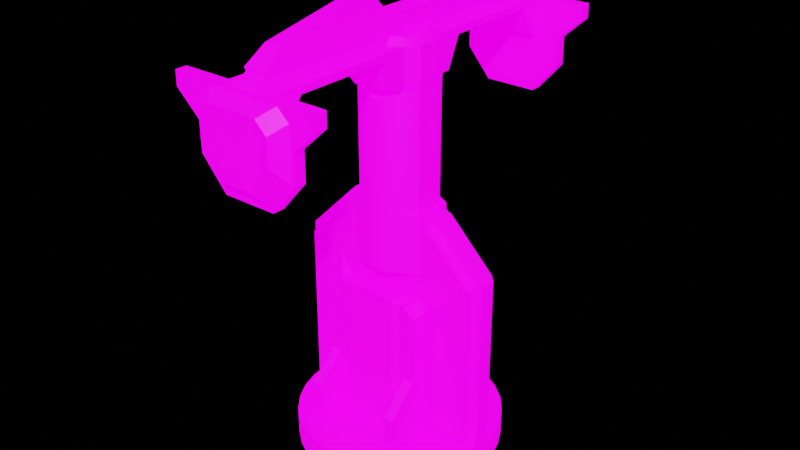 # Source: 7_Scanning_Device.blend  (saved by Blender 3.3.6; exported with 4.5.12 LTS)
import bpy
from mathutils import Matrix  # noqa: F401  (used for matrix-valued properties, if any)

bpy.ops.wm.read_factory_settings(use_empty=True)
scene = bpy.context.scene
scene.name = 'Scene'

# ---- images (referenced by path relative to the original .blend; pixels are not part of the script)
import os
ASSET_DIR = os.environ.get("B2B_ASSET_DIR", "")  # directory of the original .blend (textures are referenced by path, not embedded)
HERE = os.path.dirname(os.path.abspath(__file__))  # packed textures are extracted next to this script under _unpacked/

def load_image(name, relpath, width, height, colorspace="sRGB"):
    """Load a texture the original file referenced (path relative to the .blend, or extracted next to this script)."""
    p = next((c for c in (os.path.join(HERE, relpath), os.path.join(ASSET_DIR, relpath)) if relpath and os.path.exists(c)), "")
    if p:
        img = bpy.data.images.load(p, check_existing=True)
        img.name = name
    else:  # same state as the original file: an image datablock whose file is absent (Cycles renders it pink)
        img = bpy.data.images.new(name, width, height)
        img.source = "FILE"
        img.filepath = "//" + (relpath or name)
    img.colorspace_settings.name = colorspace
    return img
img_7_scanning_device_basecolor_jpg_001 = load_image('7_Scanning_Device_BaseColor.jpg.001', '7_Scanning_Device_BaseColor.jpg', 1024, 1024, 'sRGB')
img_skylit_garage_4k_hdr = load_image('skylit_garage_4k.hdr', 'skylit_garage_4k.hdr', 1024, 1024, 'Linear Rec.709')

# ---- materials (node trees are filled in below, after node groups)
mat_7_scanning_device = bpy.data.materials.new('7_Scanning_Device')

# ---- node groups
ng_auto_smooth = bpy.data.node_groups.new('Auto Smooth', 'GeometryNodeTree')
_s = ng_auto_smooth.interface.new_socket(name='Geometry', in_out='OUTPUT', socket_type='NodeSocketGeometry')
_s = ng_auto_smooth.interface.new_socket(name='Geometry', in_out='INPUT', socket_type='NodeSocketGeometry')
_s = ng_auto_smooth.interface.new_socket(name='Angle', in_out='INPUT', socket_type='NodeSocketFloat')
_s.subtype = 'ANGLE'
_s.min_value = 0.0
_s.max_value = 3.142
ng_auto_smooth.is_modifier = True
_N = ng_auto_smooth.nodes; _L = ng_auto_smooth.links
n0 = _N.new('NodeGroupOutput'); n0.name = 'Group Output'; n0.location = (480, -100)
n1 = _N.new('NodeGroupInput'); n1.name = 'Group Input'; n1.location = (-420, -300)
n2 = _N.new('NodeGroupInput'); n2.name = 'Group Input.001'; n2.location = (-60, -100)
n3 = _N.new('GeometryNodeSetShadeSmooth'); n3.name = 'Set Shade Smooth'; n3.location = (120, -100)
n3.domain = 'EDGE'
n4 = _N.new('GeometryNodeSetShadeSmooth'); n4.name = 'Set Shade Smooth.001'; n4.location = (300, -100)
n5 = _N.new('GeometryNodeInputMeshEdgeAngle'); n5.name = 'Edge Angle'; n5.location = (-420, -220)
n6 = _N.new('GeometryNodeInputEdgeSmooth'); n6.name = 'Is Edge Smooth'; n6.location = (-60, -160)
n7 = _N.new('GeometryNodeInputShadeSmooth'); n7.name = 'Is Face Smooth'; n7.location = (-240, -340)
n8 = _N.new('FunctionNodeBooleanMath'); n8.name = 'Boolean Math'; n8.location = (-60, -220)
n9 = _N.new('FunctionNodeCompare'); n9.name = 'Compare'; n9.location = (-240, -180)
n9.operation = 'LESS_EQUAL'
_L.new(n5.outputs[0], n9.inputs[0])
_L.new(n4.outputs[0], n0.inputs[0])
_L.new(n1.outputs[1], n9.inputs[1])
_L.new(n9.outputs[0], n8.inputs[0])
_L.new(n7.outputs[0], n8.inputs[1])
_L.new(n2.outputs[0], n3.inputs[0])
_L.new(n6.outputs[0], n3.inputs[1])
_L.new(n3.outputs[0], n4.inputs[0])
_L.new(n8.outputs[0], n3.inputs[2])
n0.is_active_output = True

# ---- material node trees
mat_7_scanning_device.use_nodes = True; mat_7_scanning_device.node_tree.nodes.clear()
_N = mat_7_scanning_device.node_tree.nodes; _L = mat_7_scanning_device.node_tree.links
n0 = _N.new('ShaderNodeBsdfPrincipled'); n0.name = 'Principled BSDF'; n0.location = (10, 300)
n0.distribution = 'GGX'
n0.subsurface_method = 'RANDOM_WALK_SKIN'
n0.inputs[3].default_value = 1.45
n0.inputs[28].default_value = 1.0
n1 = _N.new('ShaderNodeOutputMaterial'); n1.name = 'Material Output'; n1.location = (300, 300)
n2 = _N.new('ShaderNodeTexImage'); n2.name = 'Image Texture'; n2.location = (-372, 224)
n2.image = img_7_scanning_device_basecolor_jpg_001
_L.new(n0.outputs[0], n1.inputs[0])
_L.new(n2.outputs[0], n0.inputs[0])
_L.new(n2.outputs[0], n0.inputs[27])
n1.is_active_output = True

# ---- world
world_world = bpy.data.worlds.new('World'); scene.world = world_world
world_world.use_nodes = True; world_world.node_tree.nodes.clear()
_N = world_world.node_tree.nodes; _L = world_world.node_tree.links
n0 = _N.new('ShaderNodeOutputWorld'); n0.name = 'World Output'; n0.location = (457, 298)
n1 = _N.new('ShaderNodeBackground'); n1.name = 'Background'; n1.location = (10, 300)
n2 = _N.new('ShaderNodeMixShader'); n2.name = 'Mix Shader'; n2.location = (207, 308)
n3 = _N.new('ShaderNodeLightPath'); n3.name = 'Light Path'; n3.location = (5, 683)
n4 = _N.new('ShaderNodeBackground'); n4.name = 'Background.001'; n4.location = (10, 157)
n4.inputs[0].default_value = (0.0, 0.0, 0.0, 1.0)
n5 = _N.new('ShaderNodeTexEnvironment'); n5.name = 'Environment Texture'; n5.location = (-458, 295)
n5.image = img_skylit_garage_4k_hdr
n6 = _N.new('ShaderNodeMapping'); n6.name = 'Mapping'; n6.location = (-748, 359)
n6.width = 240
n7 = _N.new('ShaderNodeTexCoord'); n7.name = 'Texture Coordinate'; n7.location = (-958, 342)
_L.new(n5.outputs[0], n1.inputs[0])
_L.new(n2.outputs[0], n0.inputs[0])
_L.new(n1.outputs[0], n2.inputs[1])
_L.new(n4.outputs[0], n2.inputs[2])
_L.new(n3.outputs[0], n2.inputs[0])
_L.new(n6.outputs[0], n5.inputs[0])
_L.new(n7.outputs[0], n6.inputs[0])
n0.is_active_output = True
world_world.color = (0.05088, 0.05088, 0.05088)
world_world.use_sun_shadow = False
world_world.sun_shadow_jitter_overblur = 0.0

# ---- meshes
me_cylinder = bpy.data.meshes.new('Cylinder')
me_cylinder.from_pydata([(0.0, 0.0, 0.0), (0.0, 0.0, 1.605), (0.0, -0.1559, 1.058), (0.0, -0.1559, 0.8452), (0.0, -0.1559, 1.096), (0.0, -0.1559, 1.163), (0.0, -0.1559, 1.554), (0.0, -0.08785, 0.8452), (0.0, -0.1113, 1.598), (-0.1766, -0.03464, 0.1553), (-0.4272, -0.08497, 0.1178), (-0.4024, -0.1667, 0.1178), (-0.3621, -0.242, 0.1178), (-0.308, -0.308, 0.1178), (-0.242, -0.3621, 0.1178), (-0.1667, -0.4024, 0.1178), (-0.08497, -0.4272, 0.1178), (-0.3946, -0.03464, 0.1553), (-0.3946, -0.03464, 0.852), (-0.1651, -0.03464, 1.058), (-0.3946, -0.03464, 0.5594), (-0.1766, -0.03464, 0.5969), (-0.1492, -0.03464, 0.1178), (-0.4321, -0.03464, 0.1178), (-0.1441, -0.05968, 1.096), (-0.4321, -0.03464, 0.8675), (-0.4321, -0.03464, 0.5594), (-0.1492, -0.03464, 0.5594), (-0.1103, -0.1103, 0.8452), (-0.1103, -0.1103, 1.058), (-0.3946, -0.08085, 0.5594), (-0.2414, -0.08085, 0.1553), (-0.3946, -0.08085, 0.1553), (-0.3946, -0.08085, 0.852), (-0.2039, -0.03464, 1.096), (-0.1884, -0.03464, 1.058), (-0.2414, -0.08085, 0.8045), (-0.1884, -0.08085, 1.058), (-0.1651, -0.08085, 1.096), (-0.1651, -0.03464, 1.096), (-0.1651, -0.08085, 0.8452), (-0.1651, -0.08085, 1.058), (-0.1103, -0.1103, 1.096), (-0.05968, -0.1441, 1.058), (-0.05968, -0.1441, 1.096), (-0.05968, -0.1441, 0.8452), (-0.1441, -0.05968, 1.163), (-0.05968, -0.1441, 1.163), (-0.1103, -0.1103, 1.163), (-0.06123, -0.1443, 1.565), (-0.1106, -0.1113, 1.598), (-0.1436, -0.06193, 1.598), (0.0, -0.4349, -1.015e-08), (0.0, -0.4348, 0.1178), (0.0, -0.03464, 0.1178), (0.0, -0.03464, 0.5594), (0.0, -0.03464, 0.5969), (0.0, -0.08085, 0.8045), (0.0, -0.08085, 0.8452), (0.0, -0.08265, 0.8452), (-0.4272, -0.08497, -1.015e-08), (-0.4024, -0.1667, -1.015e-08), (-0.3621, -0.242, -1.015e-08), (-0.308, -0.308, -1.015e-08), (-0.242, -0.3621, -1.015e-08), (-0.1667, -0.4024, -1.015e-08), (-0.08497, -0.4272, -1.015e-08), (-0.4321, -0.03463, -1.015e-08), (-0.06092, -0.1818, 1.605), (-0.1126, -0.1473, 1.605), (-0.1471, -0.06092, 1.605), (-0.06092, -0.1471, 1.759), (-0.1126, -0.205, 1.731), (-0.1471, -0.06092, 1.759), (-0.06092, -0.7033, 1.605), (-0.1126, -0.7033, 1.605), (-0.06092, -0.7322, 1.759), (-0.1126, -0.6304, 1.731), (-0.1126, -0.779, 1.605), (-0.1126, -0.779, 1.759), (-0.2192, -0.7322, 1.605), (-0.3208, -0.7322, 1.759), (-0.2192, -0.779, 1.605), (-0.3208, -0.779, 1.759), (-0.06092, -0.779, 1.605), (-0.06092, -0.779, 1.759), (-0.1126, -0.1126, 1.605), (-0.1126, -0.1126, 1.759), (-0.06092, -0.7322, 1.605), (-0.1126, -0.7322, 1.605), (-0.1126, -0.7322, 1.759), (-0.06092, -0.2395, 1.731), (-0.06092, -0.6349, 1.731), (-0.04475, -0.1257, 1.799), (-0.08725, -0.08725, 1.785), (-0.114, -0.04722, 1.785), (-0.1126, -0.7322, 1.699), (-0.04475, -0.7158, 1.799), (-0.04651, -0.7504, 1.785), (-0.3208, -0.7322, 1.699), (-0.1126, -0.779, 1.699), (-0.3208, -0.779, 1.699), (-0.06092, -0.779, 1.699), (-0.1126, -0.659, 1.681), (-0.06092, -0.6617, 1.681), (-0.06092, -0.7322, 1.362), (-0.1126, -0.7322, 1.362), (-0.1126, -0.779, 1.362), (-0.2192, -0.7322, 1.485), (-0.2192, -0.779, 1.485), (-0.06092, -0.779, 1.362), (-0.04651, -0.7322, 1.785), (-0.04651, -0.114, 1.785), (-0.02847, -0.1884, 1.953), (-0.03848, -0.632, 1.874), (-0.04951, -0.7185, 1.811), (-0.04235, -0.1039, 1.86), (-0.02845, -0.254, 1.953), (-0.04951, -0.1257, 1.811), (-0.213, -0.3023, 0.1178), (-0.213, -0.1799, 0.7006), (-0.213, -0.08787, 0.1178), (-0.213, -0.08787, 0.7006), (-0.213, -0.3023, 0.2921), (-0.213, -0.08787, 0.4098), (-0.1699, -0.1799, 0.7428), (-0.1699, -0.3023, 0.1178), (-0.1149, -0.08787, 0.6878), (-0.1149, -0.08787, 0.1178), (-0.1699, -0.1799, 0.4098), (-0.1699, -0.3023, 0.2921), (-0.1427, -0.1151, 0.7428), (-0.1149, -0.08787, 0.4098), (-0.1699, -0.08787, 0.1178), (-0.1149, -0.00831, 0.4098), (-0.1149, -0.00831, 0.6878), (-0.1149, -0.00831, 0.1178), (-0.1427, -0.1799, 0.1451), (-0.213, -0.1799, 0.4098), (-0.213, -0.1799, 0.1178), (-0.1699, -0.08787, 0.7428), (-0.1427, -0.1799, 0.7428), (-0.1427, -0.1799, 0.4098), (-0.1699, -0.1799, 0.1178), (-0.1137, -0.196, 0.4098), (-0.1137, -0.1913, 0.7565), (-0.1137, -0.142, 0.7565), (-0.06399, -0.8318, 1.438), (-0.1063, -0.8318, 1.706), (-0.1562, -0.8318, 1.659), (-0.2048, -0.779, 1.699), (-0.1548, -0.779, 1.745), (-0.2048, -0.779, 1.49), (-0.1126, -0.779, 1.38), (-0.1562, -0.8318, 1.548), (0.1766, -0.03464, 0.1553), (0.4272, -0.08497, 0.1178), (0.4024, -0.1667, 0.1178), (0.3621, -0.242, 0.1178), (0.308, -0.308, 0.1178), (0.242, -0.3621, 0.1178), (0.1667, -0.4024, 0.1178), (0.08497, -0.4272, 0.1178), (0.3946, -0.03464, 0.1553), (0.3946, -0.03464, 0.852), (0.1651, -0.03464, 1.058), (0.3946, -0.03464, 0.5594), (0.1766, -0.03464, 0.5969), (0.1492, -0.03464, 0.1178), (0.4321, -0.03464, 0.1178), (0.1441, -0.05968, 1.096), (0.4321, -0.03464, 0.8675), (0.4321, -0.03464, 0.5594), (0.1492, -0.03464, 0.5594), (0.1103, -0.1103, 0.8452), (0.1103, -0.1103, 1.058), (0.3946, -0.08085, 0.5594), (0.2414, -0.08085, 0.1553), (0.3946, -0.08085, 0.1553), (0.3946, -0.08085, 0.852), (0.2039, -0.03464, 1.096), (0.1884, -0.03464, 1.058), (0.2414, -0.08085, 0.8045), (0.1884, -0.08085, 1.058), (0.1651, -0.08085, 1.096), (0.1651, -0.03464, 1.096), (0.1651, -0.08085, 0.8452), (0.1651, -0.08085, 1.058), (0.1103, -0.1103, 1.096), (0.05968, -0.1441, 1.058), (0.05968, -0.1441, 1.096), (0.05968, -0.1441, 0.8452), (0.1441, -0.05968, 1.163), (0.05968, -0.1441, 1.163), (0.1103, -0.1103, 1.163), (0.06123, -0.1443, 1.565), (0.1106, -0.1113, 1.598), (0.1436, -0.06193, 1.598), (0.4272, -0.08497, -1.015e-08), (0.4024, -0.1667, -1.015e-08), (0.3621, -0.242, -1.015e-08), (0.308, -0.308, -1.015e-08), (0.242, -0.3621, -1.015e-08), (0.1667, -0.4024, -1.015e-08), (0.08497, -0.4272, -1.015e-08), (0.4321, -0.03463, -1.015e-08), (0.06092, -0.1818, 1.605), (0.1126, -0.1473, 1.605), (0.1471, -0.06092, 1.605), (0.06092, -0.1471, 1.759), (0.1126, -0.205, 1.731), (0.1471, -0.06092, 1.759), (0.06092, -0.7033, 1.605), (0.1126, -0.7033, 1.605), (0.06092, -0.7322, 1.759), (0.1126, -0.6304, 1.731), (0.1126, -0.779, 1.605), (0.1126, -0.779, 1.759), (0.2192, -0.7322, 1.605), (0.3208, -0.7322, 1.759), (0.2192, -0.779, 1.605), (0.3208, -0.779, 1.759), (0.06092, -0.779, 1.605), (0.06092, -0.779, 1.759), (0.1126, -0.1126, 1.605), (0.1126, -0.1126, 1.759), (0.06092, -0.7322, 1.605), (0.1126, -0.7322, 1.605), (0.1126, -0.7322, 1.759), (0.06092, -0.2395, 1.731), (0.06092, -0.6349, 1.731), (0.04475, -0.1257, 1.799), (0.08725, -0.08725, 1.785), (0.114, -0.04722, 1.785), (0.1126, -0.7322, 1.699), (0.04475, -0.7158, 1.799), (0.04651, -0.7504, 1.785), (0.3208, -0.7322, 1.699), (0.1126, -0.779, 1.699), (0.3208, -0.779, 1.699), (0.06092, -0.779, 1.699), (0.1126, -0.659, 1.681), (0.06092, -0.6617, 1.681), (0.06092, -0.7322, 1.362), (0.1126, -0.7322, 1.362), (0.1126, -0.779, 1.362), (0.2192, -0.7322, 1.485), (0.2192, -0.779, 1.485), (0.06092, -0.779, 1.362), (0.04651, -0.7322, 1.785), (0.04651, -0.114, 1.785), (0.02847, -0.1884, 1.953), (0.03848, -0.632, 1.874), (0.04951, -0.7185, 1.811), (0.04235, -0.1039, 1.86), (0.02845, -0.254, 1.953), (0.04951, -0.1257, 1.811), (0.213, -0.3023, 0.1178), (0.213, -0.1799, 0.7006), (0.213, -0.08787, 0.1178), (0.213, -0.08787, 0.7006), (0.213, -0.3023, 0.2921), (0.213, -0.08787, 0.4098), (0.1699, -0.1799, 0.7428), (0.1699, -0.3023, 0.1178), (0.1149, -0.08787, 0.6878), (0.1149, -0.08787, 0.1178), (0.1699, -0.1799, 0.4098), (0.1699, -0.3023, 0.2921), (0.1427, -0.1151, 0.7428), (0.1149, -0.08787, 0.4098), (0.1699, -0.08787, 0.1178), (0.1149, -0.00831, 0.4098), (0.1149, -0.00831, 0.6878), (0.1149, -0.00831, 0.1178), (0.1427, -0.1799, 0.1451), (0.213, -0.1799, 0.4098), (0.213, -0.1799, 0.1178), (0.1699, -0.08787, 0.7428), (0.1427, -0.1799, 0.7428), (0.1427, -0.1799, 0.4098), (0.1699, -0.1799, 0.1178), (0.1137, -0.196, 0.4098), (0.1137, -0.1913, 0.7565), (0.1137, -0.142, 0.7565), (0.06399, -0.8318, 1.438), (0.1063, -0.8318, 1.706), (0.1562, -0.8318, 1.659), (0.2048, -0.779, 1.699), (0.1548, -0.779, 1.745), (0.2048, -0.779, 1.49), (0.1126, -0.779, 1.38), (0.1562, -0.8318, 1.548), (0.0, 0.1559, 1.058), (0.0, 0.1559, 0.8452), (0.0, 0.1559, 1.096), (0.0, 0.1559, 1.163), (0.0, 0.1559, 1.554), (0.0, 0.08785, 0.8452), (0.0, 0.1113, 1.598), (-0.1766, 0.03464, 0.1553), (-0.4272, 0.08497, 0.1178), (-0.4024, 0.1667, 0.1178), (-0.3621, 0.242, 0.1178), (-0.308, 0.308, 0.1178), (-0.242, 0.3621, 0.1178), (-0.1667, 0.4024, 0.1178), (-0.08497, 0.4272, 0.1178), (-0.3946, 0.03464, 0.1553), (-0.3946, 0.03464, 0.852), (-0.1651, 0.03464, 1.058), (-0.3946, 0.03464, 0.5594), (-0.1766, 0.03464, 0.5969), (-0.1492, 0.03464, 0.1178), (-0.4321, 0.03464, 0.1178), (-0.1441, 0.05968, 1.096), (-0.4321, 0.03464, 0.8675), (-0.4321, 0.03464, 0.5594), (-0.1492, 0.03464, 0.5594), (-0.1103, 0.1103, 0.8452), (-0.1103, 0.1103, 1.058), (-0.3946, 0.08085, 0.5594), (-0.2414, 0.08085, 0.1553), (-0.3946, 0.08085, 0.1553), (-0.3946, 0.08085, 0.852), (-0.2039, 0.03464, 1.096), (-0.1884, 0.03464, 1.058), (-0.2414, 0.08085, 0.8045), (-0.1884, 0.08085, 1.058), (-0.1651, 0.08085, 1.096), (-0.1651, 0.03464, 1.096), (-0.1651, 0.08085, 0.8452), (-0.1651, 0.08085, 1.058), (-0.1103, 0.1103, 1.096), (-0.05968, 0.1441, 1.058), (-0.05968, 0.1441, 1.096), (-0.05968, 0.1441, 0.8452), (-0.1441, 0.05968, 1.163), (-0.05968, 0.1441, 1.163), (-0.1103, 0.1103, 1.163), (-0.06123, 0.1443, 1.565), (-0.1106, 0.1113, 1.598), (-0.1436, 0.06193, 1.598), (0.0, 0.4349, -1.015e-08), (0.0, 0.4348, 0.1178), (0.0, 0.03464, 0.1178), (0.0, 0.03464, 0.5594), (0.0, 0.03464, 0.5969), (0.0, 0.08085, 0.8045), (0.0, 0.08085, 0.8452), (0.0, 0.08265, 0.8452), (-0.4272, 0.08497, -1.015e-08), (-0.4024, 0.1667, -1.015e-08), (-0.3621, 0.242, -1.015e-08), (-0.308, 0.308, -1.015e-08), (-0.242, 0.3621, -1.015e-08), (-0.1667, 0.4024, -1.015e-08), (-0.08497, 0.4272, -1.015e-08), (-0.4321, 0.03463, -1.015e-08), (-0.06092, 0.1818, 1.605), (-0.1126, 0.1473, 1.605), (-0.1471, 0.06092, 1.605), (-0.06092, 0.1471, 1.759), (-0.1126, 0.205, 1.731), (-0.1471, 0.06092, 1.759), (-0.06092, 0.7033, 1.605), (-0.1126, 0.7033, 1.605), (-0.06092, 0.7322, 1.759), (-0.1126, 0.6304, 1.731), (-0.1126, 0.779, 1.605), (-0.1126, 0.779, 1.759), (-0.2192, 0.7322, 1.605), (-0.3208, 0.7322, 1.759), (-0.2192, 0.779, 1.605), (-0.3208, 0.779, 1.759), (-0.06092, 0.779, 1.605), (-0.06092, 0.779, 1.759), (-0.1126, 0.1126, 1.605), (-0.1126, 0.1126, 1.759), (-0.06092, 0.7322, 1.605), (-0.1126, 0.7322, 1.605), (-0.1126, 0.7322, 1.759), (-0.06092, 0.2395, 1.731), (-0.06092, 0.6349, 1.731), (-0.04475, 0.1257, 1.799), (-0.08725, 0.08725, 1.785), (-0.114, 0.04722, 1.785), (-0.1126, 0.7322, 1.699), (-0.04475, 0.7158, 1.799), (-0.04651, 0.7504, 1.785), (-0.3208, 0.7322, 1.699), (-0.1126, 0.779, 1.699), (-0.3208, 0.779, 1.699), (-0.06092, 0.779, 1.699), (-0.1126, 0.659, 1.681), (-0.06092, 0.6617, 1.681), (-0.06092, 0.7322, 1.362), (-0.1126, 0.7322, 1.362), (-0.1126, 0.779, 1.362), (-0.2192, 0.7322, 1.485), (-0.2192, 0.779, 1.485), (-0.06092, 0.779, 1.362), (-0.04651, 0.7322, 1.785), (-0.04651, 0.114, 1.785), (-0.02847, 0.1884, 1.953), (-0.03848, 0.632, 1.874), (-0.04951, 0.7185, 1.811), (-0.04235, 0.1039, 1.86), (-0.02845, 0.254, 1.953), (-0.04951, 0.1257, 1.811), (-0.213, 0.3023, 0.1178), (-0.213, 0.1799, 0.7006), (-0.213, 0.08787, 0.1178), (-0.213, 0.08787, 0.7006), (-0.213, 0.3023, 0.2921), (-0.213, 0.08787, 0.4098), (-0.1699, 0.1799, 0.7428), (-0.1699, 0.3023, 0.1178), (-0.1149, 0.08787, 0.6878), (-0.1149, 0.08787, 0.1178), (-0.1699, 0.1799, 0.4098), (-0.1699, 0.3023, 0.2921), (-0.1427, 0.1151, 0.7428), (-0.1149, 0.08787, 0.4098), (-0.1699, 0.08787, 0.1178), (-0.1149, 0.00831, 0.4098), (-0.1149, 0.00831, 0.6878), (-0.1149, 0.00831, 0.1178), (-0.1427, 0.1799, 0.1451), (-0.213, 0.1799, 0.4098), (-0.213, 0.1799, 0.1178), (-0.1699, 0.08787, 0.7428), (-0.1427, 0.1799, 0.7428), (-0.1427, 0.1799, 0.4098), (-0.1699, 0.1799, 0.1178), (-0.1137, 0.196, 0.4098), (-0.1137, 0.1913, 0.7565), (-0.1137, 0.142, 0.7565), (-0.06399, 0.8318, 1.438), (-0.1063, 0.8318, 1.706), (-0.1562, 0.8318, 1.659), (-0.2048, 0.779, 1.699), (-0.1548, 0.779, 1.745), (-0.2048, 0.779, 1.49), (-0.1126, 0.779, 1.38), (-0.1562, 0.8318, 1.548), (0.1766, 0.03464, 0.1553), (0.4272, 0.08497, 0.1178), (0.4024, 0.1667, 0.1178), (0.3621, 0.242, 0.1178), (0.308, 0.308, 0.1178), (0.242, 0.3621, 0.1178), (0.1667, 0.4024, 0.1178), (0.08497, 0.4272, 0.1178), (0.3946, 0.03464, 0.1553), (0.3946, 0.03464, 0.852), (0.1651, 0.03464, 1.058), (0.3946, 0.03464, 0.5594), (0.1766, 0.03464, 0.5969), (0.1492, 0.03464, 0.1178), (0.4321, 0.03464, 0.1178), (0.1441, 0.05968, 1.096), (0.4321, 0.03464, 0.8675), (0.4321, 0.03464, 0.5594), (0.1492, 0.03464, 0.5594), (0.1103, 0.1103, 0.8452), (0.1103, 0.1103, 1.058), (0.3946, 0.08085, 0.5594), (0.2414, 0.08085, 0.1553), (0.3946, 0.08085, 0.1553), (0.3946, 0.08085, 0.852), (0.2039, 0.03464, 1.096), (0.1884, 0.03464, 1.058), (0.2414, 0.08085, 0.8045), (0.1884, 0.08085, 1.058), (0.1651, 0.08085, 1.096), (0.1651, 0.03464, 1.096), (0.1651, 0.08085, 0.8452), (0.1651, 0.08085, 1.058), (0.1103, 0.1103, 1.096), (0.05968, 0.1441, 1.058), (0.05968, 0.1441, 1.096), (0.05968, 0.1441, 0.8452), (0.1441, 0.05968, 1.163), (0.05968, 0.1441, 1.163), (0.1103, 0.1103, 1.163), (0.06123, 0.1443, 1.565), (0.1106, 0.1113, 1.598), (0.1436, 0.06193, 1.598), (0.4272, 0.08497, -1.015e-08), (0.4024, 0.1667, -1.015e-08), (0.3621, 0.242, -1.015e-08), (0.308, 0.308, -1.015e-08), (0.242, 0.3621, -1.015e-08), (0.1667, 0.4024, -1.015e-08), (0.08497, 0.4272, -1.015e-08), (0.4321, 0.03463, -1.015e-08), (0.06092, 0.1818, 1.605), (0.1126, 0.1473, 1.605), (0.1471, 0.06092, 1.605), (0.06092, 0.1471, 1.759), (0.1126, 0.205, 1.731), (0.1471, 0.06092, 1.759), (0.06092, 0.7033, 1.605), (0.1126, 0.7033, 1.605), (0.06092, 0.7322, 1.759), (0.1126, 0.6304, 1.731), (0.1126, 0.779, 1.605), (0.1126, 0.779, 1.759), (0.2192, 0.7322, 1.605), (0.3208, 0.7322, 1.759), (0.2192, 0.779, 1.605), (0.3208, 0.779, 1.759), (0.06092, 0.779, 1.605), (0.06092, 0.779, 1.759), (0.1126, 0.1126, 1.605), (0.1126, 0.1126, 1.759), (0.06092, 0.7322, 1.605), (0.1126, 0.7322, 1.605), (0.1126, 0.7322, 1.759), (0.06092, 0.2395, 1.731), (0.06092, 0.6349, 1.731), (0.04475, 0.1257, 1.799), (0.08725, 0.08725, 1.785), (0.114, 0.04722, 1.785), (0.1126, 0.7322, 1.699), (0.04475, 0.7158, 1.799), (0.04651, 0.7504, 1.785), (0.3208, 0.7322, 1.699), (0.1126, 0.779, 1.699), (0.3208, 0.779, 1.699), (0.06092, 0.779, 1.699), (0.1126, 0.659, 1.681), (0.06092, 0.6617, 1.681), (0.06092, 0.7322, 1.362), (0.1126, 0.7322, 1.362), (0.1126, 0.779, 1.362), (0.2192, 0.7322, 1.485), (0.2192, 0.779, 1.485), (0.06092, 0.779, 1.362), (0.04651, 0.7322, 1.785), (0.04651, 0.114, 1.785), (0.02847, 0.1884, 1.953), (0.03848, 0.632, 1.874), (0.04951, 0.7185, 1.811), (0.04235, 0.1039, 1.86), (0.02845, 0.254, 1.953), (0.04951, 0.1257, 1.811), (0.213, 0.3023, 0.1178), (0.213, 0.1799, 0.7006), (0.213, 0.08787, 0.1178), (0.213, 0.08787, 0.7006), (0.213, 0.3023, 0.2921), (0.213, 0.08787, 0.4098), (0.1699, 0.1799, 0.7428), (0.1699, 0.3023, 0.1178), (0.1149, 0.08787, 0.6878), (0.1149, 0.08787, 0.1178), (0.1699, 0.1799, 0.4098), (0.1699, 0.3023, 0.2921), (0.1427, 0.1151, 0.7428), (0.1149, 0.08787, 0.4098), (0.1699, 0.08787, 0.1178), (0.1149, 0.00831, 0.4098), (0.1149, 0.00831, 0.6878), (0.1149, 0.00831, 0.1178), (0.1427, 0.1799, 0.1451), (0.213, 0.1799, 0.4098), (0.213, 0.1799, 0.1178), (0.1699, 0.08787, 0.7428), (0.1427, 0.1799, 0.7428), (0.1427, 0.1799, 0.4098), (0.1699, 0.1799, 0.1178), (0.1137, 0.196, 0.4098), (0.1137, 0.1913, 0.7565), (0.1137, 0.142, 0.7565), (0.06399, 0.8318, 1.438), (0.1063, 0.8318, 1.706), (0.1562, 0.8318, 1.659), (0.2048, 0.779, 1.699), (0.1548, 0.779, 1.745), (0.2048, 0.779, 1.49), (0.1126, 0.779, 1.38), (0.1562, 0.8318, 1.548)], [], [(15, 22, 14), (54, 55, 27, 22), (56, 57, 36, 21), (40, 36, 57, 58), (21, 27, 55, 56), (58, 59, 28, 40), (59, 7, 3, 45, 28), (61, 11, 10, 60), (67, 358, 0), (52, 53, 16, 66), (317, 26, 25, 316), (20, 30, 33, 18), (39, 330, 325, 34), (34, 325, 316, 25), (17, 23, 22, 9), (35, 34, 25, 18), (4, 5, 47, 44), (20, 26, 23, 17), (9, 22, 27, 21), (18, 25, 26, 20), (29, 43, 44, 42), (36, 37, 33, 30), (31, 36, 30, 32), (9, 31, 32, 17), (21, 36, 31, 9), (17, 32, 30, 20), (18, 33, 37, 35), (24, 315, 330, 39), (39, 34, 35, 19), (41, 37, 36, 40), (19, 35, 37, 41), (42, 48, 46, 24), (44, 47, 48, 42), (41, 38, 39, 19), (315, 24, 46, 337), (29, 41, 40, 28), (42, 38, 41, 29), (24, 39, 38, 42), (3, 2, 43, 45), (2, 4, 44, 43), (28, 45, 43, 29), (51, 342, 337, 46), (47, 5, 6, 49), (48, 47, 49, 50), (299, 341, 342, 51, 50, 8), (46, 48, 50, 51), (6, 8, 50, 49), (314, 358, 67, 23), (15, 65, 66, 16), (64, 65, 15, 14), (64, 14, 13, 63), (63, 13, 12, 62), (62, 12, 11, 61), (23, 67, 60, 10), (0, 61, 60), (0, 62, 61), (0, 63, 62), (0, 64, 63), (0, 65, 64), (0, 66, 65), (0, 60, 67), (460, 463, 172, 169), (0, 52, 66), (10, 11, 22), (13, 14, 22), (11, 12, 22), (23, 10, 22), (12, 13, 22), (16, 22, 15), (53, 54, 22, 16), (212, 226, 88, 74), (95, 386, 364, 73), (87, 71, 112, 94), (240, 102, 84, 222), (87, 90, 76, 71), (73, 87, 94, 95), (118, 409, 384, 93), (86, 87, 73, 70), (72, 69, 68, 91), (68, 206, 229, 91), (77, 72, 91, 92), (79, 90, 81, 83), (100, 101, 82, 78), (99, 101, 83, 81), (78, 82, 109, 107), (96, 89, 80, 99), (100, 78, 84, 102), (206, 68, 1), (90, 79, 85, 76), (76, 85, 98, 111), (110, 248, 222, 84), (84, 78, 107, 110), (69, 72, 87, 86), (75, 74, 88, 89), (230, 92, 91, 229), (103, 75, 89, 96), (72, 77, 90, 87), (242, 104, 92, 230), (103, 104, 74, 75), (249, 111, 98, 236), (105, 243, 248, 110), (77, 92, 104, 103), (223, 85, 102, 240), (71, 76, 111, 112), (361, 70, 73, 364), (77, 103, 96, 90), (212, 74, 104, 242), (79, 100, 102, 85), (90, 96, 99, 81), (80, 82, 101, 99), (79, 83, 101, 100), (106, 107, 109, 108), (105, 110, 107, 106), (226, 243, 105, 88), (235, 253, 115, 97), (89, 88, 105, 106), (80, 89, 106, 108), (82, 80, 108, 109), (111, 249, 235, 97), (385, 386, 95, 94, 112, 403), (93, 97, 115, 118), (384, 403, 112, 93), (253, 252, 114, 115), (97, 93, 112, 111), (404, 542, 546, 408), (113, 251, 254, 116), (252, 255, 117, 114), (117, 255, 251, 113), (114, 117, 118, 115), (407, 409, 118, 116), (149, 287, 286, 148), (113, 116, 118, 117), (1, 499, 208), (140, 122, 120, 125), (126, 130, 123, 119), (119, 123, 138, 139), (132, 128, 133, 121, 124), (138, 120, 122, 124), (129, 138, 123, 130), (127, 132, 124, 122), (121, 133, 143, 139), (129, 125, 120, 138), (269, 278, 140, 131), (140, 127, 122), (134, 272, 274, 136), (265, 273, 135, 127), (132, 127, 135, 134), (128, 132, 134, 136), (129, 130, 126, 143), (139, 138, 124, 121), (139, 143, 126, 119), (142, 141, 125, 129), (141, 131, 140, 125), (137, 142, 129, 143), (135, 273, 272, 134), (281, 143, 133, 271), (142, 137, 144), (131, 141, 145, 146), (141, 142, 144, 145), (514, 376, 389, 527), (152, 154, 149, 150), (291, 285, 147, 153), (151, 150, 149, 148), (147, 285, 292, 154), (152, 153, 147, 154), (148, 286, 289, 151), (154, 292, 287, 149), (283, 145, 144, 282), (275, 282, 144, 137), (146, 284, 269, 131), (143, 281, 275, 137), (266, 128, 136, 274), (140, 278, 265, 127), (575, 574, 436, 437), (86, 70, 1), (68, 69, 86, 1), (161, 160, 168), (54, 168, 173, 55), (56, 167, 182, 57), (186, 58, 57, 182), (167, 56, 55, 173), (58, 186, 174, 59), (59, 174, 191, 3, 7), (199, 198, 156, 157), (0, 496, 205), (52, 204, 162, 53), (463, 462, 171, 172), (166, 164, 179, 176), (180, 471, 476, 185), (171, 462, 471, 180), (163, 155, 168, 169), (181, 164, 171, 180), (4, 190, 193, 5), (166, 163, 169, 172), (155, 167, 173, 168), (164, 166, 172, 171), (175, 188, 190, 189), (182, 176, 179, 183), (177, 178, 176, 182), (155, 163, 178, 177), (167, 155, 177, 182), (163, 166, 176, 178), (164, 181, 183, 179), (185, 476, 461, 170), (185, 165, 181, 180), (187, 186, 182, 183), (165, 187, 183, 181), (188, 170, 192, 194), (190, 188, 194, 193), (187, 165, 185, 184), (461, 483, 192, 170), (175, 174, 186, 187), (188, 175, 187, 184), (170, 188, 184, 185), (3, 191, 189, 2), (2, 189, 190, 4), (174, 175, 189, 191), (192, 483, 488, 197), (193, 195, 6, 5), (194, 196, 195, 193), (299, 8, 196, 197, 488, 487), (192, 197, 196, 194), (6, 195, 196, 8), (460, 169, 205, 496), (161, 162, 204, 203), (202, 160, 161, 203), (202, 201, 159, 160), (201, 200, 158, 159), (200, 199, 157, 158), (169, 156, 198, 205), (0, 198, 199), (0, 199, 200), (0, 200, 201), (0, 201, 202), (0, 202, 203), (0, 203, 204), (0, 205, 198), (0, 204, 52), (156, 168, 157), (159, 168, 160), (157, 168, 158), (169, 168, 156), (158, 168, 159), (162, 161, 168), (53, 162, 168, 54), (211, 502, 524, 233), (225, 232, 250, 209), (225, 209, 214, 228), (211, 233, 232, 225), (231, 522, 547, 256), (224, 208, 211, 225), (210, 229, 206, 207), (215, 230, 229, 210), (217, 221, 219, 228), (238, 216, 220, 239), (237, 219, 221, 239), (216, 245, 247, 220), (234, 237, 218, 227), (238, 240, 222, 216), (228, 214, 223, 217), (214, 249, 236, 223), (222, 248, 245, 216), (207, 224, 225, 210), (213, 227, 226, 212), (241, 234, 227, 213), (210, 225, 228, 215), (241, 213, 212, 242), (215, 241, 242, 230), (209, 250, 249, 214), (499, 502, 211, 208), (215, 228, 234, 241), (217, 223, 240, 238), (228, 219, 237, 234), (218, 237, 239, 220), (217, 238, 239, 221), (244, 246, 247, 245), (243, 244, 245, 248), (227, 244, 243, 226), (218, 246, 244, 227), (220, 247, 246, 218), (523, 541, 250, 232, 233, 524), (231, 256, 253, 235), (522, 231, 250, 541), (235, 249, 250, 231), (252, 253, 256, 255), (545, 254, 256, 547), (251, 255, 256, 254), (278, 263, 258, 260), (264, 257, 261, 268), (257, 277, 276, 261), (270, 262, 259, 271, 266), (276, 262, 260, 258), (267, 268, 261, 276), (265, 260, 262, 270), (259, 277, 281, 271), (267, 276, 258, 263), (278, 260, 265), (270, 272, 273, 265), (266, 274, 272, 270), (267, 281, 264, 268), (277, 259, 262, 276), (277, 257, 264, 281), (280, 267, 263, 279), (279, 263, 278, 269), (275, 281, 267, 280), (280, 282, 275), (269, 284, 283, 279), (279, 283, 282, 280), (290, 288, 287, 292), (289, 286, 287, 288), (290, 292, 285, 291), (224, 1, 208), (206, 1, 224, 207), (306, 305, 313), (345, 313, 318, 346), (347, 312, 327, 348), (331, 349, 348, 327), (312, 347, 346, 318), (349, 331, 319, 350), (350, 319, 336, 294, 298), (352, 351, 301, 302), (343, 357, 307, 344), (311, 309, 324, 321), (308, 300, 313, 314), (326, 309, 316, 325), (295, 335, 338, 296), (311, 308, 314, 317), (300, 312, 318, 313), (309, 311, 317, 316), (320, 333, 335, 334), (327, 321, 324, 328), (322, 323, 321, 327), (300, 308, 323, 322), (312, 300, 322, 327), (308, 311, 321, 323), (309, 326, 328, 324), (330, 310, 326, 325), (332, 331, 327, 328), (310, 332, 328, 326), (333, 315, 337, 339), (335, 333, 339, 338), (332, 310, 330, 329), (320, 319, 331, 332), (333, 320, 332, 329), (315, 333, 329, 330), (294, 336, 334, 293), (293, 334, 335, 295), (319, 320, 334, 336), (338, 340, 297, 296), (339, 341, 340, 338), (337, 342, 341, 339), (297, 340, 341, 299), (306, 307, 357, 356), (355, 305, 306, 356), (355, 354, 304, 305), (354, 353, 303, 304), (353, 352, 302, 303), (314, 301, 351, 358), (0, 351, 352), (0, 352, 353), (0, 353, 354), (0, 354, 355), (0, 355, 356), (0, 356, 357), (0, 358, 351), (0, 357, 343), (301, 313, 302), (304, 313, 305), (302, 313, 303), (314, 313, 301), (303, 313, 304), (307, 306, 313), (344, 307, 313, 345), (503, 365, 379, 517), (378, 385, 403, 362), (531, 513, 375, 393), (378, 362, 367, 381), (364, 386, 385, 378), (377, 361, 364, 378), (363, 382, 359, 360), (382, 520, 497, 359), (368, 383, 382, 363), (370, 374, 372, 381), (391, 369, 373, 392), (390, 372, 374, 392), (369, 398, 400, 373), (387, 390, 371, 380), (391, 393, 375, 369), (497, 1, 359), (381, 367, 376, 370), (367, 402, 389, 376), (375, 513, 539, 401), (375, 401, 398, 369), (360, 377, 378, 363), (366, 380, 379, 365), (521, 520, 382, 383), (394, 387, 380, 366), (363, 378, 381, 368), (533, 521, 383, 395), (394, 366, 365, 395), (540, 527, 389, 402), (401, 539, 534, 396), (368, 394, 395, 383), (514, 531, 393, 376), (362, 403, 402, 367), (368, 381, 387, 394), (503, 533, 395, 365), (370, 376, 393, 391), (381, 372, 390, 387), (371, 390, 392, 373), (370, 391, 392, 374), (397, 399, 400, 398), (396, 397, 398, 401), (517, 379, 396, 534), (526, 388, 406, 544), (380, 397, 396, 379), (371, 399, 397, 380), (373, 400, 399, 371), (388, 526, 540, 402), (384, 409, 406, 388), (544, 406, 405, 543), (388, 402, 403, 384), (407, 545, 542, 404), (543, 405, 408, 546), (254, 545, 407, 116), (405, 406, 409, 408), (439, 577, 578, 440), (404, 408, 409, 407), (431, 416, 411, 413), (417, 410, 414, 421), (410, 430, 429, 414), (423, 415, 412, 424, 419), (429, 415, 413, 411), (420, 421, 414, 429), (418, 413, 415, 423), (412, 430, 434, 424), (420, 429, 411, 416), (560, 422, 431, 569), (431, 413, 418), (427, 565, 563, 425), (556, 418, 426, 564), (423, 425, 426, 418), (419, 427, 425, 423), (420, 434, 417, 421), (430, 412, 415, 429), (430, 410, 417, 434), (433, 420, 416, 432), (432, 416, 431, 422), (428, 434, 420, 433), (425, 563, 564, 426), (572, 562, 424, 434), (433, 435, 428), (422, 437, 436, 432), (432, 436, 435, 433), (443, 441, 440, 445), (582, 444, 438, 576), (442, 439, 440, 441), (445, 583, 576, 438), (443, 445, 438, 444), (442, 580, 577, 439), (440, 578, 583, 445), (574, 573, 435, 436), (566, 428, 435, 573), (422, 560, 575, 437), (428, 566, 572, 434), (557, 565, 427, 419), (418, 556, 569, 431), (377, 1, 361), (359, 1, 377, 360), (452, 459, 451), (345, 346, 464, 459), (347, 348, 473, 458), (477, 473, 348, 349), (458, 464, 346, 347), (349, 350, 465, 477), (350, 298, 294, 482, 465), (490, 448, 447, 489), (343, 344, 453, 495), (457, 467, 470, 455), (454, 460, 459, 446), (472, 471, 462, 455), (295, 296, 484, 481), (457, 463, 460, 454), (446, 459, 464, 458), (455, 462, 463, 457), (466, 480, 481, 479), (473, 474, 470, 467), (468, 473, 467, 469), (446, 468, 469, 454), (458, 473, 468, 446), (454, 469, 467, 457), (455, 470, 474, 472), (476, 471, 472, 456), (478, 474, 473, 477), (456, 472, 474, 478), (479, 485, 483, 461), (481, 484, 485, 479), (478, 475, 476, 456), (466, 478, 477, 465), (479, 475, 478, 466), (461, 476, 475, 479), (294, 293, 480, 482), (293, 295, 481, 480), (465, 482, 480, 466), (484, 296, 297, 486), (485, 484, 486, 487), (483, 485, 487, 488), (297, 299, 487, 486), (452, 494, 495, 453), (493, 494, 452, 451), (493, 451, 450, 492), (492, 450, 449, 491), (491, 449, 448, 490), (460, 496, 489, 447), (0, 490, 489), (0, 491, 490), (0, 492, 491), (0, 493, 492), (0, 494, 493), (0, 495, 494), (0, 489, 496), (0, 343, 495), (447, 448, 459), (450, 451, 459), (448, 449, 459), (460, 447, 459), (449, 450, 459), (453, 459, 452), (344, 345, 459, 453), (516, 500, 541, 523), (516, 519, 505, 500), (502, 516, 523, 524), (515, 516, 502, 499), (501, 498, 497, 520), (506, 501, 520, 521), (508, 519, 510, 512), (529, 530, 511, 507), (528, 530, 512, 510), (507, 511, 538, 536), (525, 518, 509, 528), (529, 507, 513, 531), (519, 508, 514, 505), (505, 514, 527, 540), (513, 507, 536, 539), (498, 501, 516, 515), (504, 503, 517, 518), (532, 504, 518, 525), (501, 506, 519, 516), (532, 533, 503, 504), (506, 521, 533, 532), (500, 505, 540, 541), (506, 532, 525, 519), (508, 529, 531, 514), (519, 525, 528, 510), (509, 511, 530, 528), (508, 512, 530, 529), (535, 536, 538, 537), (534, 539, 536, 535), (518, 517, 534, 535), (509, 518, 535, 537), (511, 509, 537, 538), (522, 526, 544, 547), (526, 522, 541, 540), (543, 546, 547, 544), (542, 545, 547, 546), (569, 551, 549, 554), (555, 559, 552, 548), (548, 552, 567, 568), (561, 557, 562, 550, 553), (567, 549, 551, 553), (558, 567, 552, 559), (556, 561, 553, 551), (550, 562, 572, 568), (558, 554, 549, 567), (569, 556, 551), (561, 556, 564, 563), (557, 561, 563, 565), (558, 559, 555, 572), (568, 567, 553, 550), (568, 572, 555, 548), (571, 570, 554, 558), (570, 560, 569, 554), (566, 571, 558, 572), (571, 566, 573), (560, 570, 574, 575), (570, 571, 573, 574), (581, 583, 578, 579), (580, 579, 578, 577), (581, 582, 576, 583), (515, 499, 1), (497, 498, 515, 1), (314, 23, 26, 317), (70, 361, 1), (223, 236, 98, 85), (284, 146, 145, 283)])
me_cylinder.polygons.foreach_set('use_smooth', [1, 1, 1, 1, 1, 1, 1, 1, 1, 1, 1, 1, 1, 1, 1, 1, 1, 1, 1, 1, 1, 1, 1, 1, 1, 1, 1, 1, 1, 1, 1, 1, 1, 1, 1, 1, 1, 1, 1, 1, 1, 1, 1, 1, 1, 1, 1, 1, 1, 1, 1, 1, 1, 1, 1, 1, 1, 1, 1, 1, 1, 1, 1, 1, 1, 1, 1, 1, 1, 1, 1, 1, 1, 1, 1, 1, 1, 1, 1, 1, 1, 1, 1, 1, 1, 1, 1, 1, 1, 1, 1, 1, 1, 1, 1, 1, 1, 1, 1, 1, 1, 1, 1, 1, 1, 1, 1, 1, 1, 1, 1, 1, 1, 1, 1, 1, 1, 1, 1, 1, 1, 1, 1, 1, 1, 1, 1, 1, 1, 1, 1, 1, 1, 0, 0, 0, 0, 0, 0, 0, 0, 0, 0, 0, 0, 0, 0, 0, 0, 0, 0, 0, 0, 0, 0, 0, 0, 0, 0, 1, 1, 1, 1, 1, 1, 1, 1, 0, 0, 0, 0, 0, 0, 0, 1, 1, 1, 1, 1, 1, 1, 1, 1, 1, 1, 1, 1, 1, 1, 1, 1, 1, 1, 1, 1, 1, 1, 1, 1, 1, 1, 1, 1, 1, 1, 1, 1, 1, 1, 1, 1, 1, 1, 1, 1, 1, 1, 1, 1, 1, 1, 1, 1, 1, 1, 1, 1, 1, 1, 1, 1, 1, 1, 1, 1, 1, 1, 1, 1, 1, 1, 1, 1, 1, 1, 1, 1, 1, 1, 1, 1, 1, 1, 1, 1, 1, 1, 1, 1, 1, 1, 1, 1, 1, 1, 1, 1, 1, 1, 1, 1, 1, 1, 1, 1, 1, 1, 1, 1, 1, 1, 1, 1, 1, 1, 1, 1, 0, 0, 0, 0, 0, 0, 0, 0, 0, 0, 0, 0, 0, 0, 0, 0, 0, 0, 0, 0, 0, 1, 1, 1, 1, 1, 1, 1, 1, 1, 1, 1, 1, 1, 1, 1, 1, 1, 1, 1, 1, 1, 1, 1, 1, 1, 1, 1, 1, 1, 1, 1, 1, 1, 1, 1, 1, 1, 1, 1, 1, 1, 1, 1, 1, 1, 1, 1, 1, 1, 1, 1, 1, 1, 1, 1, 1, 1, 1, 1, 1, 1, 1, 1, 1, 1, 1, 1, 1, 1, 1, 1, 1, 1, 1, 1, 1, 1, 1, 1, 1, 1, 1, 1, 1, 1, 1, 1, 1, 1, 1, 1, 1, 1, 1, 1, 1, 1, 1, 1, 1, 1, 1, 1, 1, 1, 1, 1, 1, 1, 1, 1, 1, 1, 1, 1, 1, 1, 1, 1, 1, 0, 0, 0, 0, 0, 0, 0, 0, 0, 0, 0, 0, 0, 0, 0, 0, 0, 0, 0, 0, 0, 0, 0, 0, 0, 0, 1, 1, 1, 1, 1, 1, 1, 0, 0, 0, 0, 0, 0, 1, 1, 1, 1, 1, 1, 1, 1, 1, 1, 1, 1, 1, 1, 1, 1, 1, 1, 1, 1, 1, 1, 1, 1, 1, 1, 1, 1, 1, 1, 1, 1, 1, 1, 1, 1, 1, 1, 1, 1, 1, 1, 1, 1, 1, 1, 1, 1, 1, 1, 1, 1, 1, 1, 1, 1, 1, 1, 1, 1, 1, 1, 1, 1, 1, 1, 1, 1, 1, 1, 1, 1, 1, 1, 1, 1, 1, 1, 1, 1, 1, 1, 1, 1, 1, 1, 1, 1, 1, 1, 1, 1, 1, 1, 1, 1, 1, 1, 0, 0, 0, 0, 0, 0, 0, 0, 0, 0, 0, 0, 0, 0, 0, 0, 0, 0, 0, 0, 0, 1, 1, 1, 1, 1, 1, 1, 1, 0])
_k = set([(3, 45), (3, 191), (6, 49), (6, 195), (8, 50), (8, 196), (9, 17), (9, 31), (10, 11), (10, 23), (11, 12), (12, 13), (13, 14), (14, 15), (15, 16), (16, 53), (17, 20), (17, 32), (18, 20), (18, 33), (18, 35), (19, 35), (19, 39), (19, 41), (22, 54), (23, 26), (24, 42), (24, 315), (25, 26), (25, 34), (25, 316), (28, 40), (28, 45), (30, 32), (30, 33), (31, 32), (33, 37), (34, 39), (34, 325), (35, 37), (37, 41), (38, 39), (38, 41), (38, 42), (40, 58), (49, 50), (50, 51), (51, 342), (53, 162), (54, 168), (58, 186), (68, 69), (68, 206), (69, 72), (70, 86), (70, 361), (71, 87), (71, 112), (73, 87), (73, 364), (74, 75), (74, 212), (75, 103), (76, 90), (76, 111), (77, 103), (78, 82), (79, 83), (80, 99), (81, 99), (82, 101), (83, 101), (86, 87), (87, 94), (88, 89), (88, 226), (89, 96), (90, 96), (94, 95), (94, 112), (95, 386), (97, 235), (105, 106), (105, 243), (107, 109), (111, 249), (113, 251), (114, 252), (115, 118), (115, 253), (116, 407), (117, 255), (118, 409), (147, 154), (148, 149), (148, 286), (150, 151), (150, 152), (152, 153), (155, 163), (155, 177), (156, 157), (156, 169), (157, 158), (158, 159), (159, 160), (160, 161), (161, 162), (163, 166), (163, 178), (164, 166), (164, 179), (164, 181), (165, 181), (165, 185), (165, 187), (169, 172), (170, 188), (170, 461), (171, 172), (171, 180), (171, 462), (174, 186), (174, 191), (176, 178), (176, 179), (177, 178), (179, 183), (180, 185), (180, 471), (181, 183), (183, 187), (184, 185), (184, 187), (184, 188), (195, 196), (196, 197), (197, 488), (206, 207), (207, 210), (208, 224), (208, 499), (209, 225), (209, 250), (211, 225), (211, 502), (212, 213), (213, 241), (214, 228), (214, 249), (215, 241), (216, 220), (217, 221), (218, 237), (219, 237), (220, 239), (221, 239), (224, 225), (225, 232), (226, 227), (227, 234), (228, 234), (232, 233), (232, 250), (233, 524), (243, 244), (245, 247), (253, 256), (254, 545), (256, 547), (285, 292), (286, 287), (288, 289), (288, 290), (290, 291), (294, 336), (294, 482), (297, 340), (297, 486), (299, 341), (299, 487), (300, 308), (300, 322), (301, 302), (301, 314), (302, 303), (303, 304), (304, 305), (305, 306), (306, 307), (307, 344), (308, 311), (308, 323), (309, 311), (309, 324), (309, 326), (310, 326), (310, 330), (310, 332), (313, 345), (314, 317), (315, 333), (316, 317), (316, 325), (319, 331), (319, 336), (321, 323), (321, 324), (322, 323), (324, 328), (325, 330), (326, 328), (328, 332), (329, 330), (329, 332), (329, 333), (331, 349), (340, 341), (341, 342), (344, 453), (345, 459), (349, 477), (359, 360), (359, 497), (360, 363), (361, 377), (362, 378), (362, 403), (364, 378), (365, 366), (365, 503), (366, 394), (367, 381), (367, 402), (368, 394), (369, 373), (370, 374), (371, 390), (372, 390), (373, 392), (374, 392), (377, 378), (378, 385), (379, 380), (379, 517), (380, 387), (381, 387), (385, 386), (385, 403), (388, 526), (396, 397), (396, 534), (398, 400), (402, 540), (404, 542), (405, 543), (406, 409), (406, 544), (408, 546), (438, 445), (439, 440), (439, 577), (441, 442), (441, 443), (443, 444), (446, 454), (446, 468), (447, 448), (447, 460), (448, 449), (449, 450), (450, 451), (451, 452), (452, 453), (454, 457), (454, 469), (455, 457), (455, 470), (455, 472), (456, 472), (456, 476), (456, 478), (460, 463), (461, 479), (462, 463), (462, 471), (465, 477), (465, 482), (467, 469), (467, 470), (468, 469), (470, 474), (471, 476), (472, 474), (474, 478), (475, 476), (475, 478), (475, 479), (486, 487), (487, 488), (497, 498), (498, 501), (499, 515), (500, 516), (500, 541), (502, 516), (503, 504), (504, 532), (505, 519), (505, 540), (506, 532), (507, 511), (508, 512), (509, 528), (510, 528), (511, 530), (512, 530), (515, 516), (516, 523), (517, 518), (518, 525), (519, 525), (523, 524), (523, 541), (534, 535), (536, 538), (544, 547), (576, 583), (577, 578), (579, 580), (579, 581), (581, 582)])
me_cylinder.attributes.new('sharp_edge', 'BOOLEAN', 'EDGE').data.foreach_set('value', [ (min(e.vertices), max(e.vertices)) in _k for e in me_cylinder.edges])
_k = {(10, 11): 1.0, (11, 12): 1.0, (12, 13): 1.0, (13, 14): 1.0, (14, 15): 1.0, (15, 16): 1.0, (22, 23): 1.0, (10, 23): 1.0, (25, 34): 1.0, (23, 26): 1.0, (18, 33): 1.0, (25, 26): 1.0, (9, 17): 1.0, (18, 35): 1.0, (17, 20): 1.0, (18, 20): 1.0, (31, 32): 1.0, (33, 37): 1.0, (30, 32): 1.0, (30, 33): 1.0, (35, 37): 1.0, (17, 32): 1.0, (9, 31): 1.0, (19, 39): 1.0, (19, 41): 1.0, (34, 39): 1.0, (19, 35): 1.0, (37, 41): 1.0, (28, 45): 1.0, (38, 41): 1.0, (38, 39): 1.0, (24, 42): 1.0, (28, 40): 1.0, (38, 42): 1.0, (3, 45): 1.0, (49, 50): 1.0, (50, 51): 1.0, (6, 49): 1.0, (8, 50): 1.0, (16, 53): 1.0, (22, 54): 1.0, (40, 58): 1.0, (70, 86): 1.0, (71, 87): 1.0, (73, 87): 1.0, (88, 89): 1.0, (76, 90): 1.0, (68, 69): 1.0, (74, 75): 1.0, (94, 112): 1.0, (94, 95): 1.0, (105, 106): 1.0, (115, 118): 1.0, (156, 157): 1.0, (157, 158): 1.0, (158, 159): 1.0, (159, 160): 1.0, (160, 161): 1.0, (161, 162): 1.0, (168, 169): 1.0, (156, 169): 1.0, (171, 180): 1.0, (169, 172): 1.0, (164, 179): 1.0, (171, 172): 1.0, (155, 163): 1.0, (164, 181): 1.0, (163, 166): 1.0, (164, 166): 1.0, (177, 178): 1.0, (179, 183): 1.0, (176, 178): 1.0, (176, 179): 1.0, (181, 183): 1.0, (163, 178): 1.0, (155, 177): 1.0, (165, 185): 1.0, (165, 187): 1.0, (180, 185): 1.0, (165, 181): 1.0, (183, 187): 1.0, (174, 191): 1.0, (184, 187): 1.0, (184, 185): 1.0, (170, 188): 1.0, (174, 186): 1.0, (184, 188): 1.0, (3, 191): 1.0, (195, 196): 1.0, (196, 197): 1.0, (6, 195): 1.0, (8, 196): 1.0, (53, 162): 1.0, (54, 168): 1.0, (58, 186): 1.0, (208, 224): 1.0, (209, 225): 1.0, (211, 225): 1.0, (226, 227): 1.0, (88, 226): 1.0, (214, 228): 1.0, (206, 207): 1.0, (68, 206): 1.0, (212, 213): 1.0, (74, 212): 1.0, (232, 250): 1.0, (232, 233): 1.0, (111, 249): 1.0, (243, 244): 1.0, (105, 243): 1.0, (97, 235): 1.0, (117, 255): 1.0, (114, 252): 1.0, (115, 253): 1.0, (253, 256): 1.0, (113, 251): 1.0, (301, 302): 1.0, (302, 303): 1.0, (303, 304): 1.0, (304, 305): 1.0, (305, 306): 1.0, (306, 307): 1.0, (313, 314): 1.0, (301, 314): 1.0, (34, 325): 1.0, (316, 325): 1.0, (25, 316): 1.0, (314, 317): 1.0, (309, 324): 1.0, (316, 317): 1.0, (300, 308): 1.0, (309, 326): 1.0, (308, 311): 1.0, (309, 311): 1.0, (322, 323): 1.0, (324, 328): 1.0, (321, 323): 1.0, (321, 324): 1.0, (326, 328): 1.0, (308, 323): 1.0, (300, 322): 1.0, (310, 330): 1.0, (310, 332): 1.0, (325, 330): 1.0, (310, 326): 1.0, (328, 332): 1.0, (319, 336): 1.0, (329, 332): 1.0, (329, 330): 1.0, (24, 315): 1.0, (315, 333): 1.0, (319, 331): 1.0, (329, 333): 1.0, (294, 336): 1.0, (340, 341): 1.0, (51, 342): 1.0, (341, 342): 1.0, (297, 340): 1.0, (299, 341): 1.0, (307, 344): 1.0, (313, 345): 1.0, (331, 349): 1.0, (70, 361): 1.0, (361, 377): 1.0, (362, 378): 1.0, (73, 364): 1.0, (364, 378): 1.0, (379, 380): 1.0, (367, 381): 1.0, (359, 360): 1.0, (365, 366): 1.0, (385, 403): 1.0, (95, 386): 1.0, (385, 386): 1.0, (396, 397): 1.0, (406, 409): 1.0, (118, 409): 1.0, (116, 407): 1.0, (447, 448): 1.0, (448, 449): 1.0, (449, 450): 1.0, (450, 451): 1.0, (451, 452): 1.0, (452, 453): 1.0, (459, 460): 1.0, (447, 460): 1.0, (180, 471): 1.0, (462, 471): 1.0, (171, 462): 1.0, (460, 463): 1.0, (455, 470): 1.0, (462, 463): 1.0, (446, 454): 1.0, (455, 472): 1.0, (454, 457): 1.0, (455, 457): 1.0, (468, 469): 1.0, (470, 474): 1.0, (467, 469): 1.0, (467, 470): 1.0, (472, 474): 1.0, (454, 469): 1.0, (446, 468): 1.0, (456, 476): 1.0, (456, 478): 1.0, (471, 476): 1.0, (456, 472): 1.0, (474, 478): 1.0, (465, 482): 1.0, (475, 478): 1.0, (475, 476): 1.0, (170, 461): 1.0, (461, 479): 1.0, (465, 477): 1.0, (475, 479): 1.0, (294, 482): 1.0, (486, 487): 1.0, (197, 488): 1.0, (487, 488): 1.0, (297, 486): 1.0, (299, 487): 1.0, (344, 453): 1.0, (345, 459): 1.0, (349, 477): 1.0, (208, 499): 1.0, (499, 515): 1.0, (500, 516): 1.0, (211, 502): 1.0, (502, 516): 1.0, (517, 518): 1.0, (379, 517): 1.0, (505, 519): 1.0, (497, 498): 1.0, (359, 497): 1.0, (503, 504): 1.0, (365, 503): 1.0, (523, 541): 1.0, (233, 524): 1.0, (523, 524): 1.0, (402, 540): 1.0, (534, 535): 1.0, (396, 534): 1.0, (388, 526): 1.0, (408, 546): 1.0, (405, 543): 1.0, (406, 544): 1.0, (544, 547): 1.0, (256, 547): 1.0, (404, 542): 1.0, (254, 545): 1.0}
me_cylinder.attributes.new('crease_edge', 'FLOAT', 'EDGE').data.foreach_set('value', [_k.get((min(e.vertices), max(e.vertices)), 0.0) for e in me_cylinder.edges])
_uv = me_cylinder.uv_layers.new(name='UVMap')
_uv.uv.foreach_set('vector', [0.2431, 0.5571, 0.3408, 0.5524, 0.2538, 0.5771, 0.1163, 0.3951, 0.1163, 0.2779, 0.1559, 0.2779, 0.1559, 0.3951, 0.1163, 0.268, 0.1163, 0.2124, 0.1804, 0.2124, 0.1632, 0.268, 0.1601, 0.2016, 0.1804, 0.2124, 0.1163, 0.2124, 0.1163, 0.2016, 0.1632, 0.268, 0.1559, 0.2779, 0.1163, 0.2779, 0.1163, 0.268, 0.979, 0.9471, 0.9785, 0.9471, 0.9711, 0.9179, 0.979, 0.9033, 0.9785, 0.9471, 0.9771, 0.9471, 0.959, 0.9471, 0.9622, 0.9313, 0.9711, 0.9179, 0.504, 0.2942, 0.504, 0.2629, 0.5257, 0.2631, 0.5257, 0.2944, 0.1153, 0.6283, 0.09702, 0.6266, 0.1165, 0.5132, 0.2294, 0.8819, 0.1981, 0.8819, 0.1982, 0.8593, 0.2295, 0.8593, 0.5575, 0.146, 0.5391, 0.146, 0.5391, 0.06425, 0.5575, 0.06425, 0.9887, 0.6697, 0.9765, 0.6697, 0.9765, 0.5921, 0.9887, 0.5921, 0.9721, 0.3594, 0.9721, 0.3778, 0.9618, 0.3778, 0.9618, 0.3594, 0.5391, 0.001507, 0.5575, 0.001507, 0.5575, 0.06425, 0.5391, 0.06425, 0.221, 0.3851, 0.231, 0.3951, 0.1559, 0.3951, 0.1632, 0.3851, 0.1663, 0.1456, 0.1704, 0.1356, 0.231, 0.1962, 0.221, 0.2003, 0.1163, 0.1343, 0.1163, 0.1164, 0.1321, 0.1166, 0.1321, 0.1344, 0.221, 0.2779, 0.231, 0.2779, 0.231, 0.3951, 0.221, 0.3851, 0.1632, 0.3851, 0.1559, 0.3951, 0.1559, 0.2779, 0.1632, 0.268, 0.221, 0.2003, 0.231, 0.1962, 0.231, 0.2779, 0.221, 0.2779, 0.1455, 0.1448, 0.1321, 0.1444, 0.1321, 0.1344, 0.1455, 0.1348, 0.1804, 0.2124, 0.1663, 0.1451, 0.221, 0.1998, 0.221, 0.2774, 0.1804, 0.3846, 0.1804, 0.2124, 0.221, 0.2774, 0.221, 0.3846, 0.3945, 0.9985, 0.3822, 0.9813, 0.3822, 0.9406, 0.3945, 0.9406, 0.1632, 0.268, 0.1804, 0.2124, 0.1804, 0.3846, 0.1632, 0.3851, 0.9887, 0.777, 0.9765, 0.777, 0.9765, 0.6697, 0.9887, 0.6697, 0.9887, 0.5921, 0.9765, 0.5921, 0.9765, 0.5354, 0.9887, 0.5354, 0.9777, 0.3528, 0.9777, 0.3845, 0.9721, 0.3778, 0.9721, 0.3594, 0.1601, 0.1356, 0.1704, 0.1356, 0.1663, 0.1456, 0.1601, 0.1456, 0.1601, 0.1451, 0.1663, 0.1451, 0.1804, 0.2124, 0.1601, 0.2016, 0.6488, 0.621, 0.6426, 0.621, 0.6426, 0.6087, 0.6488, 0.6087, 0.2348, 0.9365, 0.2348, 0.9186, 0.2482, 0.9189, 0.2482, 0.9368, 0.1321, 0.1344, 0.1321, 0.1166, 0.1455, 0.1169, 0.1455, 0.1348, 0.4531, 0.5542, 0.463, 0.5542, 0.463, 0.5665, 0.4531, 0.5665, 0.2799, 0.9368, 0.2482, 0.9368, 0.2482, 0.9189, 0.2799, 0.9189, 0.1455, 0.1448, 0.1601, 0.1451, 0.1601, 0.2016, 0.1455, 0.2013, 0.1455, 0.1348, 0.1601, 0.1351, 0.1601, 0.1451, 0.1455, 0.1448, 0.9777, 0.3528, 0.9721, 0.3594, 0.9721, 0.3471, 0.9867, 0.3393, 0.1163, 0.2008, 0.1163, 0.1443, 0.1321, 0.1444, 0.1321, 0.2009, 0.1163, 0.1443, 0.1163, 0.1343, 0.1321, 0.1344, 0.1321, 0.1444, 0.1455, 0.2013, 0.1321, 0.2009, 0.1321, 0.1444, 0.1455, 0.1448, 0.2476, 0.8035, 0.2805, 0.8035, 0.2799, 0.9189, 0.2482, 0.9189, 0.1321, 0.1166, 0.1163, 0.1164, 0.1163, 0.01287, 0.1325, 0.009916, 0.1455, 0.1169, 0.1321, 0.1166, 0.1325, 0.009916, 0.1456, 0.001507, 0.8017, 0.9477, 0.7724, 0.9477, 0.7636, 0.9346, 0.7636, 0.9017, 0.7724, 0.8886, 0.8017, 0.8886, 0.2482, 0.9189, 0.2348, 0.9186, 0.2345, 0.8032, 0.2476, 0.8035, 0.8017, 0.8767, 0.8017, 0.8886, 0.7724, 0.8886, 0.7855, 0.8798, 0.5575, 0.2632, 0.5575, 0.2945, 0.5391, 0.2945, 0.5391, 0.2632, 0.1985, 0.8377, 0.2297, 0.8377, 0.2295, 0.8593, 0.1982, 0.8593, 0.2301, 0.8177, 0.2297, 0.8377, 0.1985, 0.8377, 0.1989, 0.8177, 0.2301, 0.8177, 0.1989, 0.8177, 0.1995, 0.8001, 0.2307, 0.8001, 0.4665, 0.2933, 0.4665, 0.262, 0.484, 0.2625, 0.484, 0.2938, 0.484, 0.2938, 0.484, 0.2625, 0.504, 0.2629, 0.504, 0.2942, 0.5391, 0.2632, 0.5391, 0.2945, 0.5257, 0.2944, 0.5257, 0.2631, 0.1165, 0.5132, 0.151, 0.6236, 0.1288, 0.6282, 0.1165, 0.5132, 0.1718, 0.6147, 0.151, 0.6236, 0.1165, 0.5132, 0.1906, 0.602, 0.1718, 0.6147, 0.1165, 0.5132, 0.2065, 0.5858, 0.1906, 0.602, 0.1165, 0.5132, 0.2189, 0.5669, 0.2065, 0.5858, 0.1165, 0.5132, 0.2274, 0.5459, 0.2189, 0.5669, 0.1165, 0.5132, 0.1288, 0.6282, 0.1153, 0.6283, 0.5391, 0.5591, 0.5391, 0.442, 0.5575, 0.442, 0.5575, 0.5591, 0.1165, 0.5132, 0.2315, 0.5236, 0.2274, 0.5459, 0.3274, 0.6263, 0.3057, 0.6197, 0.3408, 0.5524, 0.2682, 0.5946, 0.2538, 0.5771, 0.3408, 0.5524, 0.3057, 0.6197, 0.2857, 0.609, 0.3408, 0.5524, 0.3408, 0.6276, 0.3274, 0.6263, 0.3408, 0.5524, 0.2857, 0.609, 0.2682, 0.5946, 0.3408, 0.5524, 0.2366, 0.5354, 0.3408, 0.5524, 0.2431, 0.5571, 0.2345, 0.5128, 0.3408, 0.5128, 0.3408, 0.5524, 0.2366, 0.5354, 0.4531, 0.4118, 0.4608, 0.4118, 0.4608, 0.4441, 0.4531, 0.4441, 0.7268, 0.2209, 0.7268, 0.1958, 0.7356, 0.1922, 0.7356, 0.2245, 0.7265, 0.2382, 0.7128, 0.2474, 0.7089, 0.2386, 0.7197, 0.2315, 0.8741, 0.07051, 0.8741, 0.1029, 0.8491, 0.1029, 0.8491, 0.07051, 0.7265, 0.2382, 0.7265, 0.4028, 0.7128, 0.4028, 0.7128, 0.2474, 0.7356, 0.2245, 0.7265, 0.2382, 0.7197, 0.2315, 0.7268, 0.2209, 0.7467, 0.6584, 0.7467, 0.5917, 0.7499, 0.5917, 0.7499, 0.6584, 0.8936, 0.166, 0.9347, 0.166, 0.9343, 0.1798, 0.8932, 0.1798, 0.8562, 0.4039, 0.8222, 0.4039, 0.8226, 0.3902, 0.8566, 0.3902, 0.8226, 0.3902, 0.8226, 0.3579, 0.8566, 0.3579, 0.8566, 0.3902, 0.8721, 0.923, 0.8721, 0.8101, 0.8858, 0.8192, 0.8858, 0.9242, 0.7265, 0.4152, 0.7265, 0.4028, 0.7818, 0.4028, 0.7818, 0.4152, 0.8741, 0.1166, 0.8741, 0.1719, 0.8491, 0.1449, 0.8491, 0.1166, 0.9057, 0.4095, 0.8932, 0.4095, 0.8932, 0.3934, 0.9057, 0.3934, 0.8491, 0.1166, 0.8491, 0.1449, 0.8174, 0.1449, 0.7848, 0.1166, 0.8529, 0.6469, 0.828, 0.6469, 0.828, 0.6186, 0.8529, 0.5916, 0.8741, 0.1166, 0.8491, 0.1166, 0.8491, 0.1029, 0.8741, 0.1029, 0.7377, 0.9315, 0.7054, 0.9315, 0.7215, 0.8832, 0.7265, 0.4028, 0.7265, 0.4152, 0.7128, 0.4152, 0.7128, 0.4028, 0.7606, 0.8195, 0.7606, 0.8319, 0.7536, 0.8243, 0.7536, 0.8195, 0.7848, 0.1029, 0.7848, 0.07051, 0.8491, 0.07051, 0.8491, 0.1029, 0.8491, 0.1029, 0.8491, 0.1166, 0.7848, 0.1166, 0.7848, 0.1029, 0.8936, 0.1568, 0.927, 0.1415, 0.9347, 0.166, 0.8936, 0.166, 0.4531, 0.4579, 0.4531, 0.4441, 0.4608, 0.4441, 0.4608, 0.4579, 0.9181, 0.9242, 0.8858, 0.9242, 0.8858, 0.8192, 0.9181, 0.8192, 0.9139, 0.02095, 0.8936, 0.009178, 0.8936, 0.001507, 0.9185, 0.001507, 0.927, 0.1415, 0.927, 0.02855, 0.9347, 0.001507, 0.9347, 0.166, 0.8855, 0.941, 0.8855, 0.9733, 0.8721, 0.9733, 0.8721, 0.941, 0.8855, 0.987, 0.8855, 0.9733, 0.9063, 0.9733, 0.9063, 0.987, 0.9209, 0.7961, 0.9209, 0.7714, 0.9257, 0.7714, 0.9257, 0.7961, 0.9835, 0.04757, 0.9835, 0.01522, 0.996, 0.01522, 0.996, 0.04757, 0.8721, 0.987, 0.8721, 0.9733, 0.8855, 0.9733, 0.8855, 0.987, 0.8902, 0.07051, 0.8902, 0.1029, 0.8741, 0.1029, 0.8741, 0.07051, 0.7606, 0.6641, 0.7606, 0.8195, 0.7536, 0.8195, 0.7536, 0.6553, 0.8932, 0.2121, 0.8932, 0.1798, 0.9343, 0.1798, 0.9343, 0.2121, 0.927, 0.02855, 0.9139, 0.02095, 0.9185, 0.001507, 0.9347, 0.001507, 0.9063, 0.941, 0.9063, 0.9733, 0.8855, 0.9733, 0.8855, 0.941, 0.8902, 0.1166, 0.8741, 0.1166, 0.8741, 0.1029, 0.8902, 0.1029, 0.8691, 0.6469, 0.8529, 0.6469, 0.8529, 0.5916, 0.8691, 0.5916, 0.1622, 0.9544, 0.1746, 0.9544, 0.1746, 0.9813, 0.1622, 0.9813, 0.8902, 0.1166, 0.8902, 0.1719, 0.8741, 0.1719, 0.8741, 0.1166, 0.5913, 0.9953, 0.5789, 0.9953, 0.5789, 0.9637, 0.5913, 0.9637, 0.9835, 0.04757, 0.996, 0.04757, 0.996, 0.06128, 0.9835, 0.06128, 0.828, 0.6929, 0.7636, 0.6929, 0.7636, 0.6606, 0.828, 0.6606, 0.4531, 0.5861, 0.4564, 0.5848, 0.4564, 0.6111, 0.4531, 0.6098, 0.828, 0.6469, 0.828, 0.6606, 0.7636, 0.6606, 0.7636, 0.6469, 0.828, 0.6186, 0.828, 0.6469, 0.7636, 0.6469, 0.7963, 0.6186, 0.5789, 0.9319, 0.5913, 0.9319, 0.5913, 0.9637, 0.5789, 0.9637, 0.9209, 0.7714, 0.9209, 0.7961, 0.9165, 0.7957, 0.9165, 0.7719, 0.7197, 0.1852, 0.7268, 0.1958, 0.7268, 0.2209, 0.7197, 0.2315, 0.7089, 0.2386, 0.7089, 0.1781, 0.7499, 0.6584, 0.7499, 0.8151, 0.7467, 0.8158, 0.7467, 0.6584, 0.7499, 0.5917, 0.7536, 0.5948, 0.7536, 0.6553, 0.7499, 0.6584, 0.323, 0.8032, 0.32, 0.8261, 0.2996, 0.8261, 0.2967, 0.8032, 0.7499, 0.8151, 0.7499, 0.6584, 0.7536, 0.6553, 0.7536, 0.8195, 0.4184, 0.804, 0.4335, 0.804, 0.4335, 0.8214, 0.4184, 0.8214, 0.06515, 0.9544, 0.08027, 0.9544, 0.08395, 0.9782, 0.06146, 0.9782, 0.32, 0.8261, 0.3174, 0.9265, 0.3023, 0.9265, 0.2996, 0.8261, 0.3023, 0.9265, 0.3174, 0.9265, 0.3174, 0.9439, 0.3022, 0.9439, 0.73, 0.7929, 0.7089, 0.6925, 0.7467, 0.6584, 0.7467, 0.8158, 0.7338, 0.5975, 0.7467, 0.5917, 0.7467, 0.6584, 0.7338, 0.6526, 0.8383, 0.8608, 0.8383, 0.7779, 0.8506, 0.7911, 0.8506, 0.8476, 0.7089, 0.6751, 0.7338, 0.6526, 0.7467, 0.6584, 0.7089, 0.6925, 0.7215, 0.8832, 0.7606, 0.867, 0.7606, 0.8994, 0.5826, 0.7597, 0.5826, 0.7481, 0.6071, 0.7481, 0.6071, 0.7597, 0.9793, 0.5308, 0.9793, 0.4846, 0.9908, 0.4846, 0.9908, 0.5308, 0.6396, 0.5934, 0.6396, 0.6397, 0.6071, 0.6709, 0.6071, 0.5934, 0.02754, 0.7197, 0.02754, 0.7971, 0.01295, 0.7971, 0.001507, 0.7971, 0.001507, 0.7197, 0.6071, 0.6709, 0.6071, 0.7481, 0.5826, 0.7481, 0.5826, 0.6709, 0.9675, 0.8001, 0.9561, 0.8001, 0.9561, 0.7676, 0.9675, 0.7676, 0.02754, 0.6459, 0.02754, 0.7197, 0.001507, 0.7197, 0.001507, 0.6425, 0.9165, 0.6485, 0.9165, 0.637, 0.941, 0.637, 0.941, 0.6485, 0.3362, 0.7227, 0.3362, 0.6343, 0.3476, 0.6455, 0.3476, 0.7227, 0.9821, 0.2533, 0.9893, 0.2461, 0.9893, 0.3363, 0.9821, 0.3291, 0.01295, 0.6313, 0.02754, 0.6459, 0.001507, 0.6425, 0.1255, 0.8739, 0.1865, 0.8739, 0.1865, 0.9514, 0.1255, 0.9514, 0.6154, 0.993, 0.5943, 0.993, 0.5943, 0.9319, 0.6154, 0.9319, 0.9349, 0.8839, 0.9349, 0.8101, 0.956, 0.8101, 0.956, 0.8839, 0.9349, 0.9613, 0.9349, 0.8839, 0.956, 0.8839, 0.956, 0.9613, 0.4665, 0.8778, 0.499, 0.909, 0.499, 0.9552, 0.4665, 0.9552, 0.6071, 0.5934, 0.6071, 0.6709, 0.5826, 0.6709, 0.5826, 0.5934, 0.941, 0.6485, 0.941, 0.637, 0.9735, 0.637, 0.9735, 0.6485, 0.3289, 0.7227, 0.3289, 0.6343, 0.3362, 0.6343, 0.3362, 0.7227, 0.9648, 0.3291, 0.9821, 0.3291, 0.9893, 0.3363, 0.9648, 0.3363, 0.3289, 0.7929, 0.3289, 0.7227, 0.3362, 0.7227, 0.3362, 0.8002, 0.1255, 0.8001, 0.1865, 0.8001, 0.1865, 0.8739, 0.1255, 0.8739, 0.941, 0.5468, 0.941, 0.637, 0.9165, 0.637, 0.9165, 0.5468, 0.3289, 0.7227, 0.3289, 0.7929, 0.3212, 0.7225, 0.9821, 0.3291, 0.9648, 0.3291, 0.9618, 0.3214, 0.9749, 0.3214, 0.3289, 0.6343, 0.3289, 0.7227, 0.3212, 0.7225, 0.3212, 0.6306, 0.9531, 0.7676, 0.9531, 0.8, 0.9455, 0.7961, 0.9455, 0.7714, 0.2486, 0.9951, 0.2345, 0.9792, 0.2345, 0.9497, 0.2486, 0.9398, 0.7636, 0.7895, 0.7796, 0.8023, 0.7796, 0.8363, 0.7636, 0.8492, 0.8604, 0.8605, 0.8481, 0.8737, 0.8383, 0.8608, 0.8506, 0.8476, 0.7796, 0.8363, 0.7796, 0.8023, 0.8088, 0.7779, 0.8088, 0.8608, 0.7929, 0.8737, 0.7636, 0.8492, 0.7796, 0.8363, 0.8088, 0.8608, 0.6471, 0.4311, 0.6471, 0.4875, 0.6331, 0.5004, 0.6331, 0.4182, 0.8088, 0.8608, 0.8088, 0.7779, 0.8383, 0.7779, 0.8383, 0.8608, 0.2609, 0.6306, 0.3212, 0.6306, 0.3212, 0.7225, 0.2609, 0.7225, 0.2532, 0.7929, 0.2609, 0.7225, 0.3212, 0.7225, 0.3289, 0.7929, 0.9749, 0.3214, 0.9749, 0.261, 0.9821, 0.2533, 0.9821, 0.3291, 0.3362, 0.8002, 0.246, 0.8002, 0.2532, 0.7929, 0.3289, 0.7929, 0.6396, 0.9319, 0.6396, 0.993, 0.6184, 0.993, 0.6184, 0.9319, 0.01295, 0.6313, 0.1032, 0.6313, 0.08857, 0.6459, 0.02754, 0.6459, 0.9721, 0.8854, 0.959, 0.8854, 0.959, 0.825, 0.9721, 0.825, 0.6917, 0.9131, 0.6825, 0.8994, 0.7215, 0.8832, 0.7054, 0.9315, 0.6917, 0.9223, 0.6917, 0.9131, 0.7215, 0.8832, 0.2431, 0.4686, 0.2538, 0.4486, 0.3408, 0.4732, 0.1163, 0.3951, 0.07664, 0.3951, 0.07664, 0.2779, 0.1163, 0.2779, 0.1163, 0.268, 0.06935, 0.268, 0.05215, 0.2124, 0.1163, 0.2124, 0.07242, 0.2016, 0.1163, 0.2016, 0.1163, 0.2124, 0.05215, 0.2124, 0.06935, 0.268, 0.1163, 0.268, 0.1163, 0.2779, 0.07664, 0.2779, 0.979, 0.9471, 0.979, 0.991, 0.9711, 0.9764, 0.9785, 0.9471, 0.9785, 0.9471, 0.9711, 0.9764, 0.9622, 0.963, 0.959, 0.9471, 0.9771, 0.9471, 0.5926, 0.5901, 0.5709, 0.5904, 0.5709, 0.5591, 0.5926, 0.5589, 0.1165, 0.5132, 0.1177, 0.3981, 0.136, 0.3997, 0.2294, 0.8819, 0.2295, 0.9045, 0.1982, 0.9045, 0.1981, 0.8819, 0.5391, 0.442, 0.5391, 0.3602, 0.5575, 0.3602, 0.5575, 0.442, 0.9683, 0.1359, 0.9683, 0.05821, 0.9805, 0.05821, 0.9805, 0.1359, 0.8596, 0.3826, 0.8596, 0.3642, 0.8699, 0.3642, 0.8699, 0.3826, 0.5575, 0.3602, 0.5391, 0.3602, 0.5391, 0.2975, 0.5575, 0.2975, 0.01146, 0.3851, 0.06935, 0.3851, 0.07664, 0.3951, 0.001507, 0.3951, 0.06623, 0.1456, 0.01146, 0.2003, 0.001507, 0.1962, 0.06211, 0.1356, 0.1163, 0.1343, 0.1004, 0.1344, 0.1004, 0.1166, 0.1163, 0.1164, 0.01146, 0.2779, 0.01146, 0.3851, 0.001507, 0.3951, 0.001507, 0.2779, 0.06935, 0.3851, 0.06935, 0.268, 0.07664, 0.2779, 0.07664, 0.3951, 0.01146, 0.2003, 0.01146, 0.2779, 0.001507, 0.2779, 0.001507, 0.1962, 0.08697, 0.1448, 0.08697, 0.1348, 0.1004, 0.1344, 0.1004, 0.1444, 0.05215, 0.2124, 0.01146, 0.2774, 0.01146, 0.1998, 0.06623, 0.1451, 0.05215, 0.3846, 0.01146, 0.3846, 0.01146, 0.2774, 0.05215, 0.2124, 0.3629, 0.9406, 0.3629, 0.9985, 0.3506, 0.9985, 0.3506, 0.9578, 0.06935, 0.268, 0.06935, 0.3851, 0.05215, 0.3846, 0.05215, 0.2124, 0.9683, 0.2431, 0.9683, 0.1359, 0.9805, 0.1359, 0.9805, 0.2431, 0.9683, 0.05821, 0.9683, 0.001507, 0.9805, 0.001507, 0.9805, 0.05821, 0.8699, 0.3826, 0.8699, 0.3642, 0.8755, 0.3576, 0.8755, 0.3893, 0.07242, 0.1356, 0.07242, 0.1456, 0.06623, 0.1456, 0.06211, 0.1356, 0.07242, 0.1451, 0.07242, 0.2016, 0.05215, 0.2124, 0.06623, 0.1451, 0.4569, 0.6264, 0.4569, 0.6141, 0.463, 0.6141, 0.463, 0.6264, 0.4095, 0.9373, 0.396, 0.9376, 0.396, 0.9197, 0.4095, 0.9194, 0.1004, 0.1344, 0.08697, 0.1348, 0.08697, 0.1169, 0.1004, 0.1166, 0.4531, 0.5512, 0.4531, 0.5389, 0.463, 0.5389, 0.463, 0.5512, 0.3643, 0.9376, 0.3643, 0.9197, 0.396, 0.9197, 0.396, 0.9376, 0.08697, 0.1448, 0.08697, 0.2013, 0.07242, 0.2016, 0.07242, 0.1451, 0.08697, 0.1348, 0.08697, 0.1448, 0.07242, 0.1451, 0.07242, 0.1351, 0.8755, 0.3893, 0.8845, 0.4027, 0.8699, 0.3949, 0.8699, 0.3826, 0.1163, 0.2008, 0.1004, 0.2009, 0.1004, 0.1444, 0.1163, 0.1443, 0.1163, 0.1443, 0.1004, 0.1444, 0.1004, 0.1344, 0.1163, 0.1343, 0.08697, 0.2013, 0.08697, 0.1448, 0.1004, 0.1444, 0.1004, 0.2009, 0.396, 0.9197, 0.3643, 0.9197, 0.3637, 0.8043, 0.3966, 0.8043, 0.1004, 0.1166, 0.09999, 0.009916, 0.1163, 0.01287, 0.1163, 0.1164, 0.08697, 0.1169, 0.08687, 0.001507, 0.09999, 0.009916, 0.1004, 0.1166, 0.8017, 0.9477, 0.8017, 0.8886, 0.8311, 0.8886, 0.8399, 0.9017, 0.8399, 0.9346, 0.8311, 0.9477, 0.396, 0.9197, 0.3966, 0.8043, 0.4098, 0.804, 0.4095, 0.9194, 0.8017, 0.8767, 0.818, 0.8798, 0.8311, 0.8886, 0.8017, 0.8886, 0.5391, 0.5591, 0.5575, 0.5591, 0.5575, 0.5904, 0.5391, 0.5904, 0.1985, 0.9262, 0.1982, 0.9045, 0.2295, 0.9045, 0.2297, 0.9262, 0.2301, 0.9462, 0.1989, 0.9462, 0.1985, 0.9262, 0.2297, 0.9262, 0.2301, 0.9462, 0.2307, 0.9637, 0.1995, 0.9637, 0.1989, 0.9462, 0.6301, 0.5892, 0.6125, 0.5897, 0.6125, 0.5585, 0.6301, 0.558, 0.6125, 0.5897, 0.5926, 0.5901, 0.5926, 0.5589, 0.6125, 0.5585, 0.5575, 0.5591, 0.5709, 0.5591, 0.5709, 0.5904, 0.5575, 0.5904, 0.1165, 0.5132, 0.1492, 0.4023, 0.1702, 0.4108, 0.1165, 0.5132, 0.1702, 0.4108, 0.1892, 0.4232, 0.1165, 0.5132, 0.1892, 0.4232, 0.2053, 0.4391, 0.1165, 0.5132, 0.2053, 0.4391, 0.2181, 0.4579, 0.1165, 0.5132, 0.2181, 0.4579, 0.2269, 0.4787, 0.1165, 0.5132, 0.2269, 0.4787, 0.2315, 0.5009, 0.1165, 0.5132, 0.136, 0.3997, 0.1492, 0.4023, 0.1165, 0.5132, 0.2315, 0.5009, 0.2315, 0.5236, 0.3274, 0.3994, 0.3408, 0.4732, 0.3057, 0.406, 0.2682, 0.431, 0.3408, 0.4732, 0.2538, 0.4486, 0.3057, 0.406, 0.3408, 0.4732, 0.2857, 0.4167, 0.3408, 0.3981, 0.3408, 0.4732, 0.3274, 0.3994, 0.2857, 0.4167, 0.3408, 0.4732, 0.2682, 0.431, 0.2366, 0.4903, 0.2431, 0.4686, 0.3408, 0.4732, 0.2345, 0.5128, 0.2366, 0.4903, 0.3408, 0.4732, 0.3408, 0.5128, 0.6598, 0.1922, 0.6598, 0.2245, 0.651, 0.2209, 0.651, 0.1958, 0.6506, 0.1785, 0.6439, 0.1852, 0.6331, 0.1781, 0.6369, 0.1693, 0.6506, 0.1785, 0.6369, 0.1693, 0.6369, 0.01393, 0.6506, 0.01393, 0.6598, 0.1922, 0.651, 0.1958, 0.6439, 0.1852, 0.6506, 0.1785, 0.6953, 0.5917, 0.6953, 0.6584, 0.692, 0.6584, 0.692, 0.5917, 0.8724, 0.6425, 0.8721, 0.6288, 0.9132, 0.6288, 0.9135, 0.6425, 0.8562, 0.3441, 0.8566, 0.3579, 0.8226, 0.3579, 0.8222, 0.3441, 0.9319, 0.923, 0.9181, 0.9242, 0.9181, 0.8192, 0.9319, 0.8101, 0.6506, 0.001507, 0.7059, 0.001507, 0.7059, 0.01393, 0.6506, 0.01393, 0.8741, 0.0568, 0.8491, 0.0568, 0.8491, 0.02848, 0.8741, 0.001507, 0.9087, 0.4095, 0.9087, 0.3934, 0.9211, 0.3934, 0.9211, 0.4095, 0.8491, 0.0568, 0.7848, 0.0568, 0.8174, 0.02848, 0.8491, 0.02848, 0.8529, 0.7067, 0.8529, 0.7619, 0.828, 0.735, 0.828, 0.7067, 0.8741, 0.0568, 0.8741, 0.07051, 0.8491, 0.07051, 0.8491, 0.0568, 0.6506, 0.01393, 0.6369, 0.01393, 0.6369, 0.001507, 0.6506, 0.001507, 0.7059, 0.4306, 0.6989, 0.4306, 0.6989, 0.4258, 0.7059, 0.4182, 0.8491, 0.07051, 0.7848, 0.07051, 0.7848, 0.0568, 0.8491, 0.0568, 0.8724, 0.6517, 0.8724, 0.6425, 0.9135, 0.6425, 0.9058, 0.6671, 0.4531, 0.3981, 0.4608, 0.3981, 0.4608, 0.4118, 0.4531, 0.4118, 0.8927, 0.7876, 0.8974, 0.8071, 0.8724, 0.8071, 0.8724, 0.7994, 0.9058, 0.6671, 0.9135, 0.6425, 0.9135, 0.8071, 0.9058, 0.78, 0.8855, 0.9272, 0.9063, 0.9272, 0.9063, 0.941, 0.8855, 0.941, 0.8721, 0.9272, 0.8855, 0.9272, 0.8855, 0.941, 0.8721, 0.941, 0.7059, 0.586, 0.6989, 0.5948, 0.6989, 0.4306, 0.7059, 0.4306, 0.8721, 0.5965, 0.9132, 0.5965, 0.9132, 0.6288, 0.8721, 0.6288, 0.9058, 0.78, 0.9135, 0.8071, 0.8974, 0.8071, 0.8927, 0.7876, 0.8902, 0.0568, 0.8902, 0.07051, 0.8741, 0.07051, 0.8741, 0.0568, 0.8691, 0.7067, 0.8691, 0.7619, 0.8529, 0.7619, 0.8529, 0.7067, 0.1467, 0.9813, 0.1467, 0.9544, 0.1592, 0.9544, 0.1592, 0.9813, 0.8902, 0.0568, 0.8741, 0.0568, 0.8741, 0.001507, 0.8902, 0.001507, 0.982, 0.9667, 0.982, 0.935, 0.9944, 0.935, 0.9944, 0.9667, 0.9835, 0.01522, 0.9835, 0.001507, 0.996, 0.001507, 0.996, 0.01522, 0.828, 0.7067, 0.7636, 0.7067, 0.7636, 0.6929, 0.828, 0.6929, 0.828, 0.735, 0.7963, 0.735, 0.7636, 0.7067, 0.828, 0.7067, 0.9944, 0.9033, 0.9944, 0.935, 0.982, 0.935, 0.982, 0.9033, 0.6439, 0.2315, 0.6331, 0.2386, 0.6331, 0.1781, 0.6439, 0.1852, 0.651, 0.1958, 0.651, 0.2209, 0.6953, 0.5917, 0.692, 0.5917, 0.692, 0.4343, 0.6953, 0.435, 0.6953, 0.6584, 0.6953, 0.5917, 0.6989, 0.5948, 0.6989, 0.6553, 0.6953, 0.435, 0.6989, 0.4306, 0.6989, 0.5948, 0.6953, 0.5917, 0.6753, 0.4572, 0.692, 0.4343, 0.692, 0.5917, 0.6542, 0.5576, 0.6791, 0.6526, 0.6791, 0.5975, 0.692, 0.5917, 0.692, 0.6584, 0.6542, 0.575, 0.6542, 0.5576, 0.692, 0.5917, 0.6791, 0.5975, 0.6396, 0.9289, 0.6151, 0.9289, 0.6151, 0.9173, 0.6396, 0.9173, 0.3081, 0.9932, 0.2967, 0.9932, 0.2967, 0.9469, 0.3081, 0.9469, 0.5826, 0.7627, 0.6151, 0.7627, 0.6151, 0.8402, 0.5826, 0.8089, 0.08857, 0.7197, 0.1146, 0.7197, 0.1146, 0.7971, 0.1032, 0.7971, 0.08857, 0.7971, 0.6151, 0.8402, 0.6396, 0.8402, 0.6396, 0.9173, 0.6151, 0.9173, 0.08697, 0.9869, 0.08697, 0.9544, 0.09841, 0.9544, 0.09841, 0.9869, 0.08857, 0.6459, 0.1146, 0.6425, 0.1146, 0.7197, 0.08857, 0.7197, 0.9165, 0.5354, 0.941, 0.5354, 0.941, 0.5468, 0.9165, 0.5468, 0.246, 0.7227, 0.2345, 0.7227, 0.2345, 0.6455, 0.246, 0.6343, 0.1032, 0.6313, 0.1146, 0.6425, 0.08857, 0.6459, 0.4632, 0.8777, 0.4421, 0.8777, 0.4421, 0.804, 0.4632, 0.804, 0.4632, 0.9552, 0.4421, 0.9552, 0.4421, 0.8777, 0.4632, 0.8777, 0.502, 0.9552, 0.502, 0.8778, 0.5345, 0.8778, 0.5345, 0.924, 0.6151, 0.7627, 0.6396, 0.7627, 0.6396, 0.8402, 0.6151, 0.8402, 0.941, 0.5354, 0.9735, 0.5354, 0.9735, 0.5468, 0.941, 0.5468, 0.2532, 0.7227, 0.246, 0.7227, 0.246, 0.6343, 0.2532, 0.6343, 0.9648, 0.2533, 0.9648, 0.2461, 0.9893, 0.2461, 0.9821, 0.2533, 0.2532, 0.7929, 0.246, 0.8002, 0.246, 0.7227, 0.2532, 0.7227, 0.2532, 0.7227, 0.2609, 0.7225, 0.2532, 0.7929, 0.9821, 0.2533, 0.9749, 0.261, 0.9618, 0.261, 0.9648, 0.2533, 0.2532, 0.6343, 0.2609, 0.6306, 0.2609, 0.7225, 0.2532, 0.7227, 0.7109, 0.9345, 0.7109, 0.9897, 0.6969, 0.9798, 0.6969, 0.9503, 0.8604, 0.7782, 0.8506, 0.7911, 0.8383, 0.7779, 0.8481, 0.765, 0.7929, 0.765, 0.8088, 0.7779, 0.7796, 0.8023, 0.7636, 0.7895, 0.7514, 0.9131, 0.7215, 0.8832, 0.7606, 0.8994, 0.7377, 0.9315, 0.7215, 0.8832, 0.7514, 0.9131, 0.7514, 0.9223, 0.3524, 0.4686, 0.3631, 0.4486, 0.4501, 0.4732, 0.3488, 0.3951, 0.3091, 0.3951, 0.3091, 0.2779, 0.3488, 0.2779, 0.3488, 0.268, 0.3019, 0.268, 0.2847, 0.2124, 0.3488, 0.2124, 0.3049, 0.2016, 0.3488, 0.2016, 0.3488, 0.2124, 0.2847, 0.2124, 0.3019, 0.268, 0.3488, 0.268, 0.3488, 0.2779, 0.3091, 0.2779, 0.8628, 0.9206, 0.8628, 0.9644, 0.855, 0.9498, 0.8624, 0.9206, 0.8624, 0.9206, 0.855, 0.9498, 0.8461, 0.9364, 0.8429, 0.9206, 0.861, 0.9206, 0.5926, 0.2942, 0.5709, 0.2944, 0.5709, 0.2631, 0.5926, 0.2629, 0.876, 0.2567, 0.8761, 0.2792, 0.8448, 0.2792, 0.8447, 0.2567, 0.9377, 0.1359, 0.9377, 0.05821, 0.95, 0.05821, 0.95, 0.1359, 0.244, 0.3851, 0.3019, 0.3851, 0.3091, 0.3951, 0.234, 0.3951, 0.2987, 0.1456, 0.244, 0.2003, 0.234, 0.1962, 0.2946, 0.1356, 0.3488, 0.1343, 0.3329, 0.1344, 0.3329, 0.1166, 0.3488, 0.1164, 0.244, 0.2779, 0.244, 0.3851, 0.234, 0.3951, 0.234, 0.2779, 0.3019, 0.3851, 0.3019, 0.268, 0.3091, 0.2779, 0.3091, 0.3951, 0.244, 0.2003, 0.244, 0.2779, 0.234, 0.2779, 0.234, 0.1962, 0.3195, 0.1448, 0.3195, 0.1348, 0.3329, 0.1344, 0.3329, 0.1444, 0.2847, 0.2124, 0.244, 0.2774, 0.244, 0.1998, 0.2987, 0.1451, 0.2847, 0.3846, 0.244, 0.3846, 0.244, 0.2774, 0.2847, 0.2124, 0.9958, 0.1271, 0.9958, 0.185, 0.9835, 0.185, 0.9835, 0.1443, 0.3019, 0.268, 0.3019, 0.3851, 0.2847, 0.3846, 0.2847, 0.2124, 0.9377, 0.2431, 0.9377, 0.1359, 0.95, 0.1359, 0.95, 0.2431, 0.9377, 0.05821, 0.9377, 0.001507, 0.95, 0.001507, 0.95, 0.05821, 0.3049, 0.1356, 0.3049, 0.1456, 0.2987, 0.1456, 0.2946, 0.1356, 0.3049, 0.1451, 0.3049, 0.2016, 0.2847, 0.2124, 0.2987, 0.1451, 0.6488, 0.624, 0.6488, 0.6363, 0.6426, 0.6363, 0.6426, 0.624, 0.2934, 0.9365, 0.2799, 0.9368, 0.2799, 0.9189, 0.2934, 0.9186, 0.3329, 0.1344, 0.3195, 0.1348, 0.3195, 0.1169, 0.3329, 0.1166, 0.4531, 0.5818, 0.4531, 0.5695, 0.463, 0.5695, 0.463, 0.5818, 0.3195, 0.1448, 0.3195, 0.2013, 0.3049, 0.2016, 0.3049, 0.1451, 0.3195, 0.1348, 0.3195, 0.1448, 0.3049, 0.1451, 0.3049, 0.1351, 0.9777, 0.3845, 0.9867, 0.3979, 0.9721, 0.3901, 0.9721, 0.3778, 0.3488, 0.2008, 0.3329, 0.2009, 0.3329, 0.1444, 0.3488, 0.1443, 0.3488, 0.1443, 0.3329, 0.1444, 0.3329, 0.1344, 0.3488, 0.1343, 0.3195, 0.2013, 0.3195, 0.1448, 0.3329, 0.1444, 0.3329, 0.2009, 0.3329, 0.1166, 0.3325, 0.009916, 0.3488, 0.01287, 0.3488, 0.1164, 0.3195, 0.1169, 0.3194, 0.001507, 0.3325, 0.009916, 0.3329, 0.1166, 0.2799, 0.9189, 0.2805, 0.8035, 0.2936, 0.8032, 0.2934, 0.9186, 0.8017, 0.9595, 0.7855, 0.9565, 0.7724, 0.9477, 0.8017, 0.9477, 0.8451, 0.3009, 0.8448, 0.2792, 0.8761, 0.2792, 0.8763, 0.3009, 0.8768, 0.3209, 0.8455, 0.3209, 0.8451, 0.3009, 0.8763, 0.3009, 0.8768, 0.3209, 0.8773, 0.3384, 0.8461, 0.3384, 0.8455, 0.3209, 0.6301, 0.2933, 0.6125, 0.2938, 0.6125, 0.2625, 0.6301, 0.262, 0.6125, 0.2938, 0.5926, 0.2942, 0.5926, 0.2629, 0.6125, 0.2625, 0.5575, 0.2632, 0.5709, 0.2631, 0.5709, 0.2944, 0.5575, 0.2945, 0.1165, 0.5132, 0.08382, 0.6241, 0.06281, 0.6156, 0.1165, 0.5132, 0.06281, 0.6156, 0.04386, 0.6032, 0.1165, 0.5132, 0.04386, 0.6032, 0.0277, 0.5873, 0.1165, 0.5132, 0.0277, 0.5873, 0.01495, 0.5685, 0.1165, 0.5132, 0.01495, 0.5685, 0.006108, 0.5476, 0.1165, 0.5132, 0.006108, 0.5476, 0.001507, 0.5254, 0.1165, 0.5132, 0.09702, 0.6266, 0.08382, 0.6241, 0.1165, 0.5132, 0.001507, 0.5254, 0.001507, 0.5028, 0.4367, 0.3994, 0.4501, 0.4732, 0.415, 0.406, 0.3775, 0.431, 0.4501, 0.4732, 0.3631, 0.4486, 0.415, 0.406, 0.4501, 0.4732, 0.395, 0.4167, 0.4501, 0.3981, 0.4501, 0.4732, 0.4367, 0.3994, 0.395, 0.4167, 0.4501, 0.4732, 0.3775, 0.431, 0.3458, 0.4903, 0.3524, 0.4686, 0.4501, 0.4732, 0.3438, 0.5128, 0.3458, 0.4903, 0.4501, 0.4732, 0.4501, 0.5128, 0.4608, 0.4746, 0.4608, 0.5069, 0.4531, 0.5069, 0.4531, 0.4746, 0.7265, 0.1785, 0.7197, 0.1852, 0.7089, 0.1781, 0.7128, 0.1693, 0.8529, 0.5196, 0.828, 0.5196, 0.828, 0.4872, 0.8529, 0.4872, 0.7265, 0.1785, 0.7128, 0.1693, 0.7128, 0.01393, 0.7265, 0.01393, 0.7356, 0.1922, 0.7268, 0.1958, 0.7197, 0.1852, 0.7265, 0.1785, 0.8936, 0.2258, 0.8932, 0.2121, 0.9343, 0.2121, 0.9347, 0.2258, 0.8188, 0.3441, 0.8192, 0.3579, 0.7851, 0.3579, 0.7848, 0.3441, 0.8192, 0.3579, 0.8192, 0.3902, 0.7851, 0.3902, 0.7851, 0.3579, 0.9763, 0.5312, 0.9626, 0.5324, 0.9626, 0.4274, 0.9763, 0.4182, 0.7265, 0.001507, 0.7818, 0.001507, 0.7818, 0.01393, 0.7265, 0.01393, 0.8529, 0.4735, 0.828, 0.4735, 0.828, 0.4452, 0.8529, 0.4182, 0.1776, 0.9705, 0.1776, 0.9544, 0.19, 0.9544, 0.19, 0.9705, 0.828, 0.4735, 0.7636, 0.4735, 0.7963, 0.4452, 0.828, 0.4452, 0.44, 0.7457, 0.44, 0.8009, 0.415, 0.774, 0.415, 0.7457, 0.8529, 0.4735, 0.8529, 0.4872, 0.828, 0.4872, 0.828, 0.4735, 0.7377, 0.8349, 0.7215, 0.8832, 0.7054, 0.8349, 0.7265, 0.01393, 0.7128, 0.01393, 0.7128, 0.001507, 0.7265, 0.001507, 0.7606, 0.4306, 0.7536, 0.4306, 0.7536, 0.4258, 0.7606, 0.4182, 0.828, 0.4872, 0.828, 0.5196, 0.7636, 0.5196, 0.7636, 0.4872, 0.828, 0.4872, 0.7636, 0.4872, 0.7636, 0.4735, 0.828, 0.4735, 0.8936, 0.235, 0.8936, 0.2258, 0.9347, 0.2258, 0.927, 0.2504, 0.4608, 0.5207, 0.4531, 0.5207, 0.4531, 0.5069, 0.4608, 0.5069, 0.9302, 0.5324, 0.9302, 0.4274, 0.9626, 0.4274, 0.9626, 0.5324, 0.9139, 0.3709, 0.9185, 0.3904, 0.8936, 0.3904, 0.8936, 0.3827, 0.927, 0.2504, 0.9347, 0.2258, 0.9347, 0.3904, 0.927, 0.3633, 0.6587, 0.9615, 0.6453, 0.9615, 0.6453, 0.9291, 0.6587, 0.9291, 0.6587, 0.9154, 0.6795, 0.9154, 0.6795, 0.9291, 0.6587, 0.9291, 0.9407, 0.7714, 0.9455, 0.7714, 0.9455, 0.7961, 0.9407, 0.7961, 0.9835, 0.1104, 0.9835, 0.07801, 0.996, 0.07801, 0.996, 0.1104, 0.6453, 0.9154, 0.6587, 0.9154, 0.6587, 0.9291, 0.6453, 0.9291, 0.8691, 0.5196, 0.8529, 0.5196, 0.8529, 0.4872, 0.8691, 0.4872, 0.7606, 0.586, 0.7536, 0.5948, 0.7536, 0.4306, 0.7606, 0.4306, 0.927, 0.3633, 0.9347, 0.3904, 0.9185, 0.3904, 0.9139, 0.3709, 0.6795, 0.9615, 0.6587, 0.9615, 0.6587, 0.9291, 0.6795, 0.9291, 0.8691, 0.4735, 0.8691, 0.4872, 0.8529, 0.4872, 0.8529, 0.4735, 0.4561, 0.7457, 0.4561, 0.8009, 0.44, 0.8009, 0.44, 0.7457, 0.1437, 0.9544, 0.1437, 0.9813, 0.1313, 0.9813, 0.1313, 0.9544, 0.8691, 0.4735, 0.8529, 0.4735, 0.8529, 0.4182, 0.8691, 0.4182, 0.9793, 0.4816, 0.9793, 0.4499, 0.9917, 0.4499, 0.9917, 0.4816, 0.996, 0.1104, 0.996, 0.1241, 0.9835, 0.1241, 0.9835, 0.1104, 0.415, 0.6996, 0.415, 0.7319, 0.3506, 0.7319, 0.3506, 0.6996, 0.4597, 0.6098, 0.4597, 0.5861, 0.463, 0.5848, 0.463, 0.6111, 0.415, 0.7457, 0.3506, 0.7457, 0.3506, 0.7319, 0.415, 0.7319, 0.415, 0.774, 0.3833, 0.774, 0.3506, 0.7457, 0.415, 0.7457, 0.9917, 0.4182, 0.9917, 0.4499, 0.9793, 0.4499, 0.9793, 0.4182, 0.9363, 0.7957, 0.9363, 0.7719, 0.9407, 0.7714, 0.9407, 0.7961, 0.7499, 0.5917, 0.7467, 0.5917, 0.7467, 0.4343, 0.7499, 0.435, 0.4391, 0.9447, 0.4128, 0.9447, 0.4157, 0.9218, 0.4361, 0.9218, 0.7499, 0.435, 0.7536, 0.4306, 0.7536, 0.5948, 0.7499, 0.5917, 0.4353, 0.9716, 0.4128, 0.9716, 0.4165, 0.9477, 0.4316, 0.9477, 0.4361, 0.9218, 0.4157, 0.9218, 0.4184, 0.8214, 0.4335, 0.8214, 0.7365, 0.9345, 0.7365, 0.9896, 0.714, 0.9896, 0.714, 0.9345, 0.73, 0.4572, 0.7467, 0.4343, 0.7467, 0.5917, 0.7089, 0.5576, 0.5535, 0.7922, 0.5535, 0.8486, 0.5412, 0.8619, 0.5412, 0.7789, 0.7089, 0.575, 0.7089, 0.5576, 0.7467, 0.5917, 0.7338, 0.5975, 0.05845, 0.9664, 0.03401, 0.9664, 0.03401, 0.9548, 0.05845, 0.9548, 0.3774, 0.9868, 0.3659, 0.9868, 0.3659, 0.9406, 0.3774, 0.9406, 0.001507, 0.8001, 0.03401, 0.8001, 0.03401, 0.8776, 0.001507, 0.8464, 0.2047, 0.7197, 0.2307, 0.7197, 0.2307, 0.7971, 0.2193, 0.7971, 0.2047, 0.7971, 0.03401, 0.8776, 0.05845, 0.8776, 0.05845, 0.9548, 0.03401, 0.9548, 0.5778, 0.8324, 0.5778, 0.8649, 0.5663, 0.8649, 0.5663, 0.8324, 0.2047, 0.6459, 0.2307, 0.6425, 0.2307, 0.7197, 0.2047, 0.7197, 0.9735, 0.7646, 0.949, 0.7646, 0.949, 0.7532, 0.9735, 0.7532, 0.478, 0.6855, 0.4665, 0.6855, 0.4665, 0.6084, 0.478, 0.5972, 0.9792, 0.8931, 0.9792, 0.8173, 0.9865, 0.8101, 0.9865, 0.9003, 0.2193, 0.6313, 0.2307, 0.6425, 0.2047, 0.6459, 0.1225, 0.9514, 0.06146, 0.9514, 0.06146, 0.8739, 0.1225, 0.8739, 0.7395, 0.9955, 0.7395, 0.9345, 0.7606, 0.9345, 0.7606, 0.9955, 0.3471, 0.8769, 0.326, 0.8769, 0.326, 0.8032, 0.3471, 0.8032, 0.3471, 0.9544, 0.326, 0.9544, 0.326, 0.8769, 0.3471, 0.8769, 0.6795, 0.8349, 0.6795, 0.9124, 0.647, 0.9124, 0.647, 0.8661, 0.03401, 0.8001, 0.05845, 0.8001, 0.05845, 0.8776, 0.03401, 0.8776, 0.949, 0.7646, 0.9165, 0.7646, 0.9165, 0.7532, 0.949, 0.7532, 0.4852, 0.6855, 0.478, 0.6855, 0.478, 0.5972, 0.4852, 0.5972, 0.962, 0.8173, 0.962, 0.8101, 0.9865, 0.8101, 0.9792, 0.8173, 0.4852, 0.7558, 0.478, 0.763, 0.478, 0.6855, 0.4852, 0.6855, 0.1225, 0.8739, 0.06146, 0.8739, 0.06146, 0.8001, 0.1225, 0.8001, 0.949, 0.6629, 0.9735, 0.6629, 0.9735, 0.7532, 0.949, 0.7532, 0.4852, 0.6855, 0.4929, 0.6854, 0.4852, 0.7558, 0.9792, 0.8173, 0.9721, 0.825, 0.959, 0.825, 0.962, 0.8173, 0.4852, 0.5972, 0.4929, 0.5934, 0.4929, 0.6854, 0.4852, 0.6855, 0.2766, 0.9398, 0.2766, 0.9951, 0.2626, 0.9851, 0.2626, 0.9557, 0.4665, 0.8503, 0.4665, 0.7905, 0.4825, 0.8034, 0.4825, 0.8374, 0.5633, 0.7793, 0.5535, 0.7922, 0.5412, 0.7789, 0.551, 0.766, 0.5117, 0.7789, 0.5117, 0.8619, 0.4825, 0.8374, 0.4825, 0.8034, 0.4958, 0.766, 0.5117, 0.7789, 0.4825, 0.8034, 0.4665, 0.7905, 0.6471, 0.5035, 0.6471, 0.5857, 0.6331, 0.5728, 0.6331, 0.5164, 0.5412, 0.7789, 0.5412, 0.8619, 0.5117, 0.8619, 0.5117, 0.7789, 0.5532, 0.5934, 0.5532, 0.6854, 0.4929, 0.6854, 0.4929, 0.5934, 0.5609, 0.7558, 0.4852, 0.7558, 0.4929, 0.6854, 0.5532, 0.6854, 0.9792, 0.8173, 0.9792, 0.8931, 0.9721, 0.8854, 0.9721, 0.825, 0.4852, 0.7558, 0.5609, 0.7558, 0.5682, 0.763, 0.478, 0.763, 0.9107, 0.9272, 0.9319, 0.9272, 0.9319, 0.9883, 0.9107, 0.9883, 0.2047, 0.6459, 0.1437, 0.6459, 0.1291, 0.6313, 0.2193, 0.6313, 0.6917, 0.8533, 0.7215, 0.8832, 0.6825, 0.867, 0.7054, 0.8349, 0.7215, 0.8832, 0.6917, 0.8533, 0.6917, 0.8441, 0.3524, 0.5571, 0.4501, 0.5524, 0.3631, 0.5771, 0.3488, 0.3951, 0.3488, 0.2779, 0.3884, 0.2779, 0.3884, 0.3951, 0.3488, 0.268, 0.3488, 0.2124, 0.4129, 0.2124, 0.3957, 0.268, 0.3926, 0.2016, 0.4129, 0.2124, 0.3488, 0.2124, 0.3488, 0.2016, 0.3957, 0.268, 0.3884, 0.2779, 0.3488, 0.2779, 0.3488, 0.268, 0.8628, 0.9206, 0.8624, 0.9206, 0.855, 0.8913, 0.8628, 0.8767, 0.8624, 0.9206, 0.861, 0.9206, 0.8429, 0.9206, 0.8461, 0.9047, 0.855, 0.8913, 0.504, 0.5901, 0.504, 0.5589, 0.5257, 0.5591, 0.5257, 0.5904, 0.876, 0.2567, 0.8447, 0.2567, 0.8448, 0.2341, 0.8761, 0.2341, 0.953, 0.1087, 0.9652, 0.1087, 0.9652, 0.1864, 0.953, 0.1864, 0.4535, 0.3851, 0.4635, 0.3951, 0.3884, 0.3951, 0.3957, 0.3851, 0.3988, 0.1456, 0.4029, 0.1356, 0.4635, 0.1962, 0.4535, 0.2003, 0.3488, 0.1343, 0.3488, 0.1164, 0.3646, 0.1166, 0.3646, 0.1344, 0.4535, 0.2779, 0.4635, 0.2779, 0.4635, 0.3951, 0.4535, 0.3851, 0.3957, 0.3851, 0.3884, 0.3951, 0.3884, 0.2779, 0.3957, 0.268, 0.4535, 0.2003, 0.4635, 0.1962, 0.4635, 0.2779, 0.4535, 0.2779, 0.378, 0.1448, 0.3646, 0.1444, 0.3646, 0.1344, 0.378, 0.1348, 0.4129, 0.2124, 0.3988, 0.1451, 0.4535, 0.1998, 0.4535, 0.2774, 0.4129, 0.3846, 0.4129, 0.2124, 0.4535, 0.2774, 0.4535, 0.3846, 0.4098, 0.9985, 0.3975, 0.9813, 0.3975, 0.9406, 0.4098, 0.9406, 0.3957, 0.268, 0.4129, 0.2124, 0.4129, 0.3846, 0.3957, 0.3851, 0.953, 0.001507, 0.9652, 0.001507, 0.9652, 0.1087, 0.953, 0.1087, 0.953, 0.1864, 0.9652, 0.1864, 0.9652, 0.2431, 0.953, 0.2431, 0.3926, 0.1356, 0.4029, 0.1356, 0.3988, 0.1456, 0.3926, 0.1456, 0.3926, 0.1451, 0.3988, 0.1451, 0.4129, 0.2124, 0.3926, 0.2016, 0.6426, 0.5934, 0.6488, 0.5934, 0.6488, 0.6057, 0.6426, 0.6057, 0.3509, 0.9373, 0.3509, 0.9194, 0.3643, 0.9197, 0.3643, 0.9376, 0.3646, 0.1344, 0.3646, 0.1166, 0.378, 0.1169, 0.378, 0.1348, 0.4531, 0.5237, 0.463, 0.5237, 0.463, 0.5359, 0.4531, 0.5359, 0.378, 0.1448, 0.3926, 0.1451, 0.3926, 0.2016, 0.378, 0.2013, 0.378, 0.1348, 0.3926, 0.1351, 0.3926, 0.1451, 0.378, 0.1448, 0.8755, 0.3576, 0.8699, 0.3642, 0.8699, 0.352, 0.8845, 0.3441, 0.3488, 0.2008, 0.3488, 0.1443, 0.3646, 0.1444, 0.3646, 0.2009, 0.3488, 0.1443, 0.3488, 0.1343, 0.3646, 0.1344, 0.3646, 0.1444, 0.378, 0.2013, 0.3646, 0.2009, 0.3646, 0.1444, 0.378, 0.1448, 0.3646, 0.1166, 0.3488, 0.1164, 0.3488, 0.01287, 0.365, 0.009916, 0.378, 0.1169, 0.3646, 0.1166, 0.365, 0.009916, 0.3781, 0.001507, 0.3643, 0.9197, 0.3509, 0.9194, 0.3506, 0.804, 0.3637, 0.8043, 0.8017, 0.9595, 0.8017, 0.9477, 0.8311, 0.9477, 0.818, 0.9565, 0.8451, 0.2124, 0.8763, 0.2124, 0.8761, 0.2341, 0.8448, 0.2341, 0.8768, 0.1924, 0.8763, 0.2124, 0.8451, 0.2124, 0.8455, 0.1924, 0.8768, 0.1924, 0.8455, 0.1924, 0.8461, 0.1749, 0.8773, 0.1749, 0.4665, 0.5892, 0.4665, 0.558, 0.484, 0.5585, 0.484, 0.5897, 0.484, 0.5897, 0.484, 0.5585, 0.504, 0.5589, 0.504, 0.5901, 0.5391, 0.5591, 0.5391, 0.5904, 0.5257, 0.5904, 0.5257, 0.5591, 0.1165, 0.5132, 0.08205, 0.4028, 0.1042, 0.3982, 0.1165, 0.5132, 0.06117, 0.4116, 0.08205, 0.4028, 0.1165, 0.5132, 0.04242, 0.4244, 0.06117, 0.4116, 0.1165, 0.5132, 0.02652, 0.4405, 0.04242, 0.4244, 0.1165, 0.5132, 0.01408, 0.4595, 0.02652, 0.4405, 0.1165, 0.5132, 0.005569, 0.4805, 0.01408, 0.4595, 0.1165, 0.5132, 0.1042, 0.3982, 0.1177, 0.3981, 0.1165, 0.5132, 0.001507, 0.5028, 0.005569, 0.4805, 0.4367, 0.6263, 0.415, 0.6197, 0.4501, 0.5524, 0.3775, 0.5946, 0.3631, 0.5771, 0.4501, 0.5524, 0.415, 0.6197, 0.395, 0.609, 0.4501, 0.5524, 0.4501, 0.6276, 0.4367, 0.6263, 0.4501, 0.5524, 0.395, 0.609, 0.3775, 0.5946, 0.4501, 0.5524, 0.3458, 0.5354, 0.4501, 0.5524, 0.3524, 0.5571, 0.3438, 0.5128, 0.4501, 0.5128, 0.4501, 0.5524, 0.3458, 0.5354, 0.6506, 0.2382, 0.6369, 0.2474, 0.6331, 0.2386, 0.6439, 0.2315, 0.6506, 0.2382, 0.6506, 0.4028, 0.6369, 0.4028, 0.6369, 0.2474, 0.6598, 0.2245, 0.6506, 0.2382, 0.6439, 0.2315, 0.651, 0.2209, 0.8724, 0.5827, 0.9135, 0.5827, 0.9132, 0.5965, 0.8721, 0.5965, 0.8188, 0.4039, 0.7848, 0.4039, 0.7851, 0.3902, 0.8192, 0.3902, 0.9165, 0.5312, 0.9165, 0.4182, 0.9302, 0.4274, 0.9302, 0.5324, 0.6506, 0.4152, 0.6506, 0.4028, 0.7059, 0.4028, 0.7059, 0.4152, 0.8529, 0.5333, 0.8529, 0.5886, 0.828, 0.5616, 0.828, 0.5333, 0.3471, 0.9735, 0.3347, 0.9735, 0.3347, 0.9574, 0.3471, 0.9574, 0.828, 0.5333, 0.828, 0.5616, 0.7963, 0.5616, 0.7636, 0.5333, 0.44, 0.6859, 0.415, 0.6859, 0.415, 0.6576, 0.44, 0.6306, 0.8529, 0.5333, 0.828, 0.5333, 0.828, 0.5196, 0.8529, 0.5196, 0.6506, 0.4028, 0.6506, 0.4152, 0.6369, 0.4152, 0.6369, 0.4028, 0.7059, 0.8195, 0.7059, 0.8319, 0.6989, 0.8243, 0.6989, 0.8195, 0.828, 0.5196, 0.828, 0.5333, 0.7636, 0.5333, 0.7636, 0.5196, 0.8724, 0.5735, 0.9058, 0.5582, 0.9135, 0.5827, 0.8724, 0.5827, 0.4608, 0.4609, 0.4608, 0.4746, 0.4531, 0.4746, 0.4531, 0.4609, 0.8927, 0.4377, 0.8724, 0.4259, 0.8724, 0.4182, 0.8974, 0.4182, 0.9058, 0.5582, 0.9058, 0.4453, 0.9135, 0.4182, 0.9135, 0.5827, 0.6587, 0.9752, 0.6587, 0.9615, 0.6795, 0.9615, 0.6795, 0.9752, 0.6453, 0.9752, 0.6453, 0.9615, 0.6587, 0.9615, 0.6587, 0.9752, 0.7059, 0.6641, 0.7059, 0.8195, 0.6989, 0.8195, 0.6989, 0.6553, 0.9058, 0.4453, 0.8927, 0.4377, 0.8974, 0.4182, 0.9135, 0.4182, 0.8691, 0.5333, 0.8529, 0.5333, 0.8529, 0.5196, 0.8691, 0.5196, 0.4561, 0.6859, 0.44, 0.6859, 0.44, 0.6306, 0.4561, 0.6306, 0.1283, 0.9813, 0.1159, 0.9813, 0.1159, 0.9544, 0.1283, 0.9544, 0.8691, 0.5333, 0.8691, 0.5886, 0.8529, 0.5886, 0.8529, 0.5333, 0.5787, 0.8294, 0.5663, 0.8294, 0.5663, 0.7977, 0.5787, 0.7977, 0.996, 0.07801, 0.9835, 0.07801, 0.9835, 0.0643, 0.996, 0.0643, 0.415, 0.6859, 0.415, 0.6996, 0.3506, 0.6996, 0.3506, 0.6859, 0.415, 0.6576, 0.415, 0.6859, 0.3506, 0.6859, 0.3833, 0.6576, 0.5663, 0.766, 0.5787, 0.766, 0.5787, 0.7977, 0.5663, 0.7977, 0.6953, 0.6584, 0.6953, 0.8151, 0.692, 0.8158, 0.692, 0.6584, 0.6953, 0.8151, 0.6953, 0.6584, 0.6989, 0.6553, 0.6989, 0.8195, 0.6753, 0.7929, 0.6542, 0.6925, 0.692, 0.6584, 0.692, 0.8158, 0.6542, 0.6751, 0.6791, 0.6526, 0.692, 0.6584, 0.6542, 0.6925, 0.7848, 0.3411, 0.7848, 0.3295, 0.8092, 0.3295, 0.8092, 0.3411, 0.3111, 0.9932, 0.3111, 0.9469, 0.3226, 0.9469, 0.3226, 0.9932, 0.8417, 0.1749, 0.8417, 0.2211, 0.8092, 0.2523, 0.8092, 0.1749, 0.1437, 0.7197, 0.1437, 0.7971, 0.1291, 0.7971, 0.1176, 0.7971, 0.1176, 0.7197, 0.8092, 0.2523, 0.8092, 0.3295, 0.7848, 0.3295, 0.7848, 0.2523, 0.1014, 0.9544, 0.1129, 0.9544, 0.1129, 0.9869, 0.1014, 0.9869, 0.1437, 0.6459, 0.1437, 0.7197, 0.1176, 0.7197, 0.1176, 0.6425, 0.9735, 0.6515, 0.9735, 0.6629, 0.949, 0.6629, 0.949, 0.6515, 0.5682, 0.6855, 0.5682, 0.5972, 0.5796, 0.6084, 0.5796, 0.6855, 0.1291, 0.6313, 0.1437, 0.6459, 0.1176, 0.6425, 0.9377, 0.3199, 0.9377, 0.2461, 0.9588, 0.2461, 0.9588, 0.3199, 0.9377, 0.3973, 0.9377, 0.3199, 0.9588, 0.3199, 0.9588, 0.3973, 0.5375, 0.8778, 0.57, 0.909, 0.57, 0.9552, 0.5375, 0.9552, 0.8092, 0.1749, 0.8092, 0.2523, 0.7848, 0.2523, 0.7848, 0.1749, 0.949, 0.6515, 0.949, 0.6629, 0.9165, 0.6629, 0.9165, 0.6515, 0.5609, 0.6855, 0.5609, 0.5972, 0.5682, 0.5972, 0.5682, 0.6855, 0.962, 0.8931, 0.9792, 0.8931, 0.9865, 0.9003, 0.962, 0.9003, 0.5609, 0.7558, 0.5609, 0.6855, 0.5682, 0.6855, 0.5682, 0.763, 0.5609, 0.6855, 0.5609, 0.7558, 0.5532, 0.6854, 0.9792, 0.8931, 0.962, 0.8931, 0.959, 0.8854, 0.9721, 0.8854, 0.5609, 0.5972, 0.5609, 0.6855, 0.5532, 0.6854, 0.5532, 0.5934, 0.2936, 0.9951, 0.2796, 0.9792, 0.2796, 0.9497, 0.2936, 0.9398, 0.5633, 0.8615, 0.551, 0.8748, 0.5412, 0.8619, 0.5535, 0.8486, 0.4958, 0.8748, 0.4665, 0.8503, 0.4825, 0.8374, 0.5117, 0.8619, 0.7514, 0.8533, 0.7606, 0.867, 0.7215, 0.8832, 0.7377, 0.8349, 0.7514, 0.8441, 0.7514, 0.8533, 0.7215, 0.8832, 0.5575, 0.2632, 0.5391, 0.2632, 0.5391, 0.146, 0.5575, 0.146, 0.6825, 0.8994, 0.6825, 0.867, 0.7215, 0.8832, 0.9333, 0.8, 0.9257, 0.7961, 0.9257, 0.7714, 0.9333, 0.7676, 0.9749, 0.261, 0.9749, 0.3214, 0.9618, 0.3214, 0.9618, 0.261])
me_cylinder.materials.append(mat_7_scanning_device)
me_cylinder.update()

# ---- objects
ob_7_scanning_device = bpy.data.objects.new('7_Scanning_Device', me_cylinder)

# ---- transforms, parenting, visibility, modifiers, constraints
ob_7_scanning_device.location = (0.0, 0.0, 0.0)
_m = ob_7_scanning_device.modifiers.new('Auto Smooth', 'NODES')
_m.node_group = ng_auto_smooth
_gi = [s.identifier for s in ng_auto_smooth.interface.items_tree if s.item_type == 'SOCKET' and s.in_out == 'INPUT']
_m[_gi[1]] = 0.4068  # Angle

# ---- collection membership
scene.collection.objects.link(ob_7_scanning_device)

# ---- scene / render settings (as saved in the file)
scene.frame_start = 1; scene.frame_end = 250; scene.frame_set(1)
scene.render.engine = 'CYCLES'
scene.cycles.use_denoising = False
scene.cycles.sampling_pattern = 'TABULATED_SOBOL'
scene.cycles.use_light_tree = False
scene.cycles.max_bounces = 4
scene.cycles.diffuse_bounces = 1
scene.cycles.glossy_bounces = 1
scene.cycles.transmission_bounces = 4
scene.cycles.transparent_max_bounces = 4
scene.view_settings.view_transform = 'Filmic'
bpy.context.view_layer.update()

# ---- added for rendering (the .blend has no active camera and no usable light): camera, sun
cam_auto = bpy.data.cameras.new('AutoCamera')
cam_auto.lens = 50.0
cam_auto.sensor_width = 36.0
cam_auto.clip_end = 1000.0
ob_auto_camera = bpy.data.objects.new('AutoCamera', cam_auto)
scene.collection.objects.link(ob_auto_camera)
ob_auto_camera.location = (2.50472, -3.00566, 2.98023)
ob_auto_camera.rotation_euler = (1.09748, -7.21219e-08, 0.694738)
scene.camera = ob_auto_camera
light_auto_sun = bpy.data.lights.new('AutoSun', 'SUN')
light_auto_sun.energy = 3.0
light_auto_sun.angle = 0.0523599
ob_auto_sun = bpy.data.objects.new('AutoSun', light_auto_sun)
scene.collection.objects.link(ob_auto_sun)
ob_auto_sun.rotation_euler = (0.872665, 0.174533, 0.523599)
bpy.context.view_layer.update()
